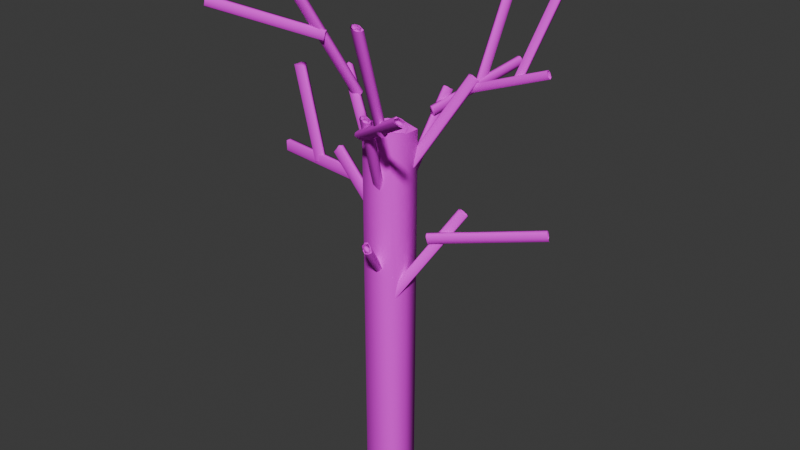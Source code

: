 # Source: Arvore4.blend  (saved by Blender 4.4.32; exported with 4.5.12 LTS)
import bpy
from mathutils import Matrix  # noqa: F401  (used for matrix-valued properties, if any)

bpy.ops.wm.read_factory_settings(use_empty=True)
scene = bpy.context.scene
scene.name = 'Scene'

# ---- collections
col_collection = bpy.data.collections.new('Collection'); scene.collection.children.link(col_collection)

# ---- images (referenced by path relative to the original .blend; pixels are not part of the script)
import os
ASSET_DIR = os.environ.get("B2B_ASSET_DIR", "")  # directory of the original .blend (textures are referenced by path, not embedded)
HERE = os.path.dirname(os.path.abspath(__file__))  # packed textures are extracted next to this script under _unpacked/

def load_image(name, relpath, width, height, colorspace="sRGB"):
    """Load a texture the original file referenced (path relative to the .blend, or extracted next to this script)."""
    p = next((c for c in (os.path.join(HERE, relpath), os.path.join(ASSET_DIR, relpath)) if relpath and os.path.exists(c)), "")
    if p:
        img = bpy.data.images.load(p, check_existing=True)
        img.name = name
    else:  # same state as the original file: an image datablock whose file is absent (Cycles renders it pink)
        img = bpy.data.images.new(name, width, height)
        img.source = "FILE"
        img.filepath = "//" + (relpath or name)
    img.colorspace_settings.name = colorspace
    return img
img_marromtronco = load_image('MarromTronco', 'MarromTronco.png', 1024, 1024, 'sRGB')

# ---- materials (node trees are filled in below, after node groups)
mat_troncoarvore = bpy.data.materials.new('TroncoArvore')
mat_troncoarvore.alpha_threshold = 0.0
mat_troncoarvore.roughness = 0.5
mat_troncoarvore.line_color = (0.0, 0.0, 0.0, 1.0)

# ---- material node trees
mat_troncoarvore.use_nodes = True; mat_troncoarvore.node_tree.nodes.clear()
_N = mat_troncoarvore.node_tree.nodes; _L = mat_troncoarvore.node_tree.links
n0 = _N.new('ShaderNodeOutputMaterial'); n0.name = 'Material Output'; n0.location = (300, 300)
n1 = _N.new('ShaderNodeBsdfPrincipled'); n1.name = 'Principled BSDF'; n1.location = (10, 300)
n1.inputs[2].default_value = 1.0
n1.inputs[3].default_value = 1.45
n2 = _N.new('ShaderNodeTexImage'); n2.name = 'Image Texture'; n2.location = (-398, 180)
n2.image = img_marromtronco
_L.new(n1.outputs[0], n0.inputs[0])
_L.new(n2.outputs[0], n1.inputs[0])
n0.is_active_output = True

# ---- world
world_world = bpy.data.worlds.new('World'); scene.world = world_world
world_world.use_nodes = True; world_world.node_tree.nodes.clear()
_N = world_world.node_tree.nodes; _L = world_world.node_tree.links
n0 = _N.new('ShaderNodeOutputWorld'); n0.name = 'World Output'; n0.location = (300, 300)
n1 = _N.new('ShaderNodeBackground'); n1.name = 'Background'; n1.location = (10, 300)
n1.inputs[0].default_value = (0.05088, 0.05088, 0.05088, 1.0)
_L.new(n1.outputs[0], n0.inputs[0])
n0.is_active_output = True
world_world.color = (0.05088, 0.05088, 0.05088)
world_world.sun_shadow_jitter_overblur = 0.0

# ---- meshes
me_cube = bpy.data.meshes.new('Cube')
me_cube.from_pydata([(1.118, 0.9756, 0.9837), (1.0, 1.0, -1.0), (0.9042, -0.9811, 1.015), (1.0, -1.0, -1.0), (-1.182, 0.8994, 0.9857), (-1.0, 1.0, -1.0), (-1.0, -1.0, -1.0), (0.0, 1.098, -1.0), (0.0, -1.098, 1.0), (0.0, -1.098, -1.0), (-0.1301, 1.146, 1.0), (-1.215, 0.0, -1.0), (1.13, -0.0324, 0.9868), (-1.357, -0.03548, 1.0), (1.109, -0.01183, -1.0), (0.0, 0.0, -1.0), (0.9571, 0.01256, 0.9274), (1.0, 1.0, -1.0), (1.0, -1.0, -1.0), (-1.0, 1.0, -1.0), (-1.0, -1.0, 1.0), (-1.0, -1.0, -1.0), (0.9887, 0.09422, 0.9858), (0.7234, -0.8416, 1.0), (-1.212, -0.01034, 1.002), (-0.8298, 0.8298, 1.0), (-0.1301, 0.9587, 1.0), (0.7234, 0.818, 1.0), (0.0, -0.9114, 1.0), (-0.8298, -0.8298, 1.0), (0.5505, -0.7989, 0.9296), (-1.148, -0.03773, 0.9296), (-1.003, 0.8725, 0.9296), (-0.1729, 0.9541, 0.9296), (0.6569, 0.8725, 0.9296), (-0.1729, -0.8687, 0.9296), (-0.1729, 0.0427, 0.9296), (-1.003, -0.7871, 0.9296)], [], [(15, 14, 3, 9), (11, 15, 9, 6), (4, 13, 24, 25), (8, 2, 23, 28), (5, 7, 15, 11), (7, 1, 14, 15), (10, 4, 25, 26), (9, 8, 20, 21), (11, 13, 4, 19), (14, 12, 2, 18), (7, 10, 0, 17), (19, 4, 10, 7), (18, 2, 8, 9), (17, 0, 12, 14), (21, 20, 13, 11), (20, 8, 28, 29), (27, 26, 33, 34), (26, 25, 32, 33), (22, 27, 34, 16), (24, 29, 37, 31), (2, 12, 22, 23), (13, 20, 29, 24), (0, 10, 26, 27), (12, 0, 27, 22), (16, 36, 35, 30), (34, 33, 36, 16), (33, 32, 31, 36), (36, 31, 37, 35), (29, 28, 35, 37), (23, 22, 16, 30), (28, 23, 30, 35), (25, 24, 31, 32)])
me_cube.polygons.foreach_set('use_smooth', [1, 1, 0, 0, 1, 1, 0, 1, 1, 1, 1, 1, 1, 1, 1, 1, 0, 0, 0, 1, 0, 1, 0, 0, 1, 1, 1, 1, 1, 0, 0, 0])
_uv = me_cube.uv_layers.new(name='UVMap')
_uv.uv.foreach_set('vector', [0.176, 0.1919, 0.1568, 1.701e-08, 0.3205, 0.01793, 0.352, 0.1743, 0.1952, 0.3838, 0.176, 0.1919, 0.352, 0.1743, 0.352, 0.3338, 0.6899, 0.3211, 0.5289, 0.3556, 0.5329, 0.3323, 0.6625, 0.2938, 0.352, 0.1606, 0.3678, 4.78e-08, 0.3952, 0.02733, 0.3821, 0.1606, 0.03153, 0.3658, -3.461e-09, 0.2095, 0.176, 0.1919, 0.1952, 0.3838, -3.461e-09, 0.2095, -2.708e-09, 0.04996, 0.1568, 1.701e-08, 0.176, 0.1919, 0.7058, 0.1606, 0.6899, 0.3211, 0.6625, 0.2938, 0.6756, 0.1606, 0.1605, 0.7037, 0.1605, 0.3838, 0.3219, 0.385, 0.3219, 0.7049, 0.9961, 0.839, 0.6741, 0.839, 0.6741, 0.6779, 0.9961, 0.6779, 0.513, 0.6793, 0.5144, 0.3569, 0.6741, 0.3556, 0.6741, 0.6769, 0.8345, 0.6779, 0.8345, 0.358, 0.996, 0.3568, 0.996, 0.6767, 0.6741, 0.6755, 0.6741, 0.3556, 0.8345, 0.358, 0.8345, 0.6779, 0.0, 0.7061, 0.0, 0.3862, 0.1605, 0.3838, 0.1605, 0.7037, 0.352, 0.6769, 0.352, 0.3556, 0.5144, 0.3569, 0.513, 0.6793, 0.9961, 1.0, 0.6741, 1.0, 0.6741, 0.839, 0.9961, 0.839, 0.3678, 0.3211, 0.352, 0.1606, 0.3821, 0.1606, 0.3953, 0.2938, 0.3355, 0.6789, 0.337, 0.5449, 0.3491, 0.5169, 0.3475, 0.6509, 0.337, 0.5449, 0.3355, 0.4118, 0.3475, 0.3838, 0.3491, 0.5169, 0.5479, 0.03426, 0.6625, 0.02733, 0.6694, 0.05596, 0.5347, 0.04007, 0.7201, 0.1364, 0.7582, 0.2741, 0.7288, 0.2673, 0.7058, 0.1466, 0.3678, 4.78e-08, 0.5275, 0.01162, 0.5479, 0.03426, 0.3952, 0.02733, 0.5289, 0.3556, 0.3678, 0.3211, 0.3953, 0.2938, 0.5329, 0.3323, 0.6899, 2.487e-08, 0.7058, 0.1606, 0.6756, 0.1606, 0.6625, 0.02733, 0.5275, 0.01162, 0.6899, 2.487e-08, 0.6625, 0.02733, 0.5479, 0.03426, 0.5347, 0.04007, 0.5357, 0.1892, 0.389, 0.1892, 0.4021, 0.05596, 0.6694, 0.05596, 0.6825, 0.1892, 0.5357, 0.1892, 0.5347, 0.04007, 0.6825, 0.1892, 0.6694, 0.3224, 0.5228, 0.3457, 0.5357, 0.1892, 0.5357, 0.1892, 0.5228, 0.3457, 0.4021, 0.3224, 0.389, 0.1892, 0.334, 0.4118, 0.3355, 0.5457, 0.3234, 0.5177, 0.3219, 0.3838, 0.3952, 0.02733, 0.5479, 0.03426, 0.5347, 0.04007, 0.4021, 0.05596, 0.3355, 0.5457, 0.334, 0.6789, 0.3219, 0.6509, 0.3234, 0.5177, 0.7582, 0.006871, 0.7201, 0.1364, 0.7058, 0.1466, 0.7288, -5.876e-09])
me_cube.materials.append(mat_troncoarvore)
me_cube.use_mirror_vertex_groups = False
me_cube.update()
me_cube_002 = bpy.data.meshes.new('Cube.002')
me_cube_002.from_pydata([(1.118, 0.9756, 0.9837), (1.0, 1.0, -1.0), (0.9042, -0.9811, 1.015), (1.0, -1.0, -1.0), (-1.182, 0.8994, 0.9857), (-1.0, 1.0, -1.0), (-1.0, -1.0, -1.0), (0.0, 1.098, -1.0), (0.0, -1.098, 1.0), (0.0, -1.098, -1.0), (-0.1301, 1.146, 1.0), (-1.215, 0.0, -1.0), (1.13, -0.0324, 0.9868), (-1.357, -0.03548, 1.0), (1.109, -0.01183, -1.0), (0.0, 0.0, -1.0), (0.9571, 0.01256, 0.9274), (1.0, 1.0, -1.0), (1.0, -1.0, -1.0), (-1.0, 1.0, -1.0), (-1.0, -1.0, 1.0), (-1.0, -1.0, -1.0), (0.9887, 0.09422, 0.9858), (0.7234, -0.8416, 1.0), (-1.212, -0.01034, 1.002), (-0.8298, 0.8298, 1.0), (-0.1301, 0.9587, 1.0), (0.7234, 0.818, 1.0), (0.0, -0.9114, 1.0), (-0.8298, -0.8298, 1.0), (0.5505, -0.7989, 0.9296), (-1.148, -0.03773, 0.9296), (-1.003, 0.8725, 0.9296), (-0.1729, 0.9541, 0.9296), (0.6569, 0.8725, 0.9296), (-0.1729, -0.8687, 0.9296), (-0.1729, 0.0427, 0.9296), (-1.003, -0.7871, 0.9296)], [], [(15, 14, 3, 9), (11, 15, 9, 6), (4, 13, 24, 25), (8, 2, 23, 28), (5, 7, 15, 11), (7, 1, 14, 15), (10, 4, 25, 26), (9, 8, 20, 21), (11, 13, 4, 19), (14, 12, 2, 18), (7, 10, 0, 17), (19, 4, 10, 7), (18, 2, 8, 9), (17, 0, 12, 14), (21, 20, 13, 11), (20, 8, 28, 29), (27, 26, 33, 34), (26, 25, 32, 33), (22, 27, 34, 16), (24, 29, 37, 31), (2, 12, 22, 23), (13, 20, 29, 24), (0, 10, 26, 27), (12, 0, 27, 22), (16, 36, 35, 30), (34, 33, 36, 16), (33, 32, 31, 36), (36, 31, 37, 35), (29, 28, 35, 37), (23, 22, 16, 30), (28, 23, 30, 35), (25, 24, 31, 32)])
me_cube_002.polygons.foreach_set('use_smooth', [1, 1, 0, 0, 1, 1, 0, 1, 1, 1, 1, 1, 1, 1, 1, 1, 0, 0, 0, 1, 0, 1, 0, 0, 1, 1, 1, 1, 1, 0, 0, 0])
_uv = me_cube_002.uv_layers.new(name='UVMap')
_uv.uv.foreach_set('vector', [0.176, 0.1919, 0.1568, 1.701e-08, 0.3205, 0.01793, 0.352, 0.1743, 0.1952, 0.3838, 0.176, 0.1919, 0.352, 0.1743, 0.352, 0.3338, 0.6899, 0.3211, 0.5289, 0.3556, 0.5329, 0.3323, 0.6625, 0.2938, 0.352, 0.1606, 0.3678, 4.78e-08, 0.3952, 0.02733, 0.3821, 0.1606, 0.03153, 0.3658, -3.461e-09, 0.2095, 0.176, 0.1919, 0.1952, 0.3838, -3.461e-09, 0.2095, -2.708e-09, 0.04996, 0.1568, 1.701e-08, 0.176, 0.1919, 0.7058, 0.1606, 0.6899, 0.3211, 0.6625, 0.2938, 0.6756, 0.1606, 0.1605, 0.7037, 0.1605, 0.3838, 0.3219, 0.385, 0.3219, 0.7049, 0.9961, 0.839, 0.6741, 0.839, 0.6741, 0.6779, 0.9961, 0.6779, 0.513, 0.6793, 0.5144, 0.3569, 0.6741, 0.3556, 0.6741, 0.6769, 0.8345, 0.6779, 0.8345, 0.358, 0.996, 0.3568, 0.996, 0.6767, 0.6741, 0.6755, 0.6741, 0.3556, 0.8345, 0.358, 0.8345, 0.6779, 0.0, 0.7061, 0.0, 0.3862, 0.1605, 0.3838, 0.1605, 0.7037, 0.352, 0.6769, 0.352, 0.3556, 0.5144, 0.3569, 0.513, 0.6793, 0.9961, 1.0, 0.6741, 1.0, 0.6741, 0.839, 0.9961, 0.839, 0.3678, 0.3211, 0.352, 0.1606, 0.3821, 0.1606, 0.3953, 0.2938, 0.3355, 0.6789, 0.337, 0.5449, 0.3491, 0.5169, 0.3475, 0.6509, 0.337, 0.5449, 0.3355, 0.4118, 0.3475, 0.3838, 0.3491, 0.5169, 0.5479, 0.03426, 0.6625, 0.02733, 0.6694, 0.05596, 0.5347, 0.04007, 0.7201, 0.1364, 0.7582, 0.2741, 0.7288, 0.2673, 0.7058, 0.1466, 0.3678, 4.78e-08, 0.5275, 0.01162, 0.5479, 0.03426, 0.3952, 0.02733, 0.5289, 0.3556, 0.3678, 0.3211, 0.3953, 0.2938, 0.5329, 0.3323, 0.6899, 2.487e-08, 0.7058, 0.1606, 0.6756, 0.1606, 0.6625, 0.02733, 0.5275, 0.01162, 0.6899, 2.487e-08, 0.6625, 0.02733, 0.5479, 0.03426, 0.5347, 0.04007, 0.5357, 0.1892, 0.389, 0.1892, 0.4021, 0.05596, 0.6694, 0.05596, 0.6825, 0.1892, 0.5357, 0.1892, 0.5347, 0.04007, 0.6825, 0.1892, 0.6694, 0.3224, 0.5228, 0.3457, 0.5357, 0.1892, 0.5357, 0.1892, 0.5228, 0.3457, 0.4021, 0.3224, 0.389, 0.1892, 0.334, 0.4118, 0.3355, 0.5457, 0.3234, 0.5177, 0.3219, 0.3838, 0.3952, 0.02733, 0.5479, 0.03426, 0.5347, 0.04007, 0.4021, 0.05596, 0.3355, 0.5457, 0.334, 0.6789, 0.3219, 0.6509, 0.3234, 0.5177, 0.7582, 0.006871, 0.7201, 0.1364, 0.7058, 0.1466, 0.7288, -5.876e-09])
me_cube_002.materials.append(mat_troncoarvore)
me_cube_002.use_mirror_vertex_groups = False
me_cube_002.update()
me_cube_003 = bpy.data.meshes.new('Cube.003')
me_cube_003.from_pydata([(1.118, 0.9756, 0.9837), (1.0, 1.0, -1.0), (0.9042, -0.9811, 1.015), (1.0, -1.0, -1.0), (-1.182, 0.8994, 0.9857), (-1.0, 1.0, -1.0), (-1.0, -1.0, -1.0), (0.0, 1.098, -1.0), (0.0, -1.098, 1.0), (0.0, -1.098, -1.0), (-0.1301, 1.146, 1.0), (-1.215, 0.0, -1.0), (1.13, -0.0324, 0.9868), (-1.357, -0.03548, 1.0), (1.109, -0.01183, -1.0), (0.0, 0.0, -1.0), (0.9571, 0.01256, 0.9274), (1.0, 1.0, -1.0), (1.0, -1.0, -1.0), (-1.0, 1.0, -1.0), (-1.0, -1.0, 1.0), (-1.0, -1.0, -1.0), (0.9887, 0.09422, 0.9858), (0.7234, -0.8416, 1.0), (-1.212, -0.01034, 1.002), (-0.8298, 0.8298, 1.0), (-0.1301, 0.9587, 1.0), (0.7234, 0.818, 1.0), (0.0, -0.9114, 1.0), (-0.8298, -0.8298, 1.0), (0.5505, -0.7989, 0.9296), (-1.148, -0.03773, 0.9296), (-1.003, 0.8725, 0.9296), (-0.1729, 0.9541, 0.9296), (0.6569, 0.8725, 0.9296), (-0.1729, -0.8687, 0.9296), (-0.1729, 0.0427, 0.9296), (-1.003, -0.7871, 0.9296)], [], [(15, 14, 3, 9), (11, 15, 9, 6), (4, 13, 24, 25), (8, 2, 23, 28), (5, 7, 15, 11), (7, 1, 14, 15), (10, 4, 25, 26), (9, 8, 20, 21), (11, 13, 4, 19), (14, 12, 2, 18), (7, 10, 0, 17), (19, 4, 10, 7), (18, 2, 8, 9), (17, 0, 12, 14), (21, 20, 13, 11), (20, 8, 28, 29), (27, 26, 33, 34), (26, 25, 32, 33), (22, 27, 34, 16), (24, 29, 37, 31), (2, 12, 22, 23), (13, 20, 29, 24), (0, 10, 26, 27), (12, 0, 27, 22), (16, 36, 35, 30), (34, 33, 36, 16), (33, 32, 31, 36), (36, 31, 37, 35), (29, 28, 35, 37), (23, 22, 16, 30), (28, 23, 30, 35), (25, 24, 31, 32)])
me_cube_003.polygons.foreach_set('use_smooth', [1, 1, 0, 0, 1, 1, 0, 1, 1, 1, 1, 1, 1, 1, 1, 1, 0, 0, 0, 1, 0, 1, 0, 0, 1, 1, 1, 1, 1, 0, 0, 0])
_uv = me_cube_003.uv_layers.new(name='UVMap')
_uv.uv.foreach_set('vector', [0.176, 0.1919, 0.1568, 1.701e-08, 0.3205, 0.01793, 0.352, 0.1743, 0.1952, 0.3838, 0.176, 0.1919, 0.352, 0.1743, 0.352, 0.3338, 0.6899, 0.3211, 0.5289, 0.3556, 0.5329, 0.3323, 0.6625, 0.2938, 0.352, 0.1606, 0.3678, 4.78e-08, 0.3952, 0.02733, 0.3821, 0.1606, 0.03153, 0.3658, -3.461e-09, 0.2095, 0.176, 0.1919, 0.1952, 0.3838, -3.461e-09, 0.2095, -2.708e-09, 0.04996, 0.1568, 1.701e-08, 0.176, 0.1919, 0.7058, 0.1606, 0.6899, 0.3211, 0.6625, 0.2938, 0.6756, 0.1606, 0.1605, 0.7037, 0.1605, 0.3838, 0.3219, 0.385, 0.3219, 0.7049, 0.9961, 0.839, 0.6741, 0.839, 0.6741, 0.6779, 0.9961, 0.6779, 0.513, 0.6793, 0.5144, 0.3569, 0.6741, 0.3556, 0.6741, 0.6769, 0.8345, 0.6779, 0.8345, 0.358, 0.996, 0.3568, 0.996, 0.6767, 0.6741, 0.6755, 0.6741, 0.3556, 0.8345, 0.358, 0.8345, 0.6779, 0.0, 0.7061, 0.0, 0.3862, 0.1605, 0.3838, 0.1605, 0.7037, 0.352, 0.6769, 0.352, 0.3556, 0.5144, 0.3569, 0.513, 0.6793, 0.9961, 1.0, 0.6741, 1.0, 0.6741, 0.839, 0.9961, 0.839, 0.3678, 0.3211, 0.352, 0.1606, 0.3821, 0.1606, 0.3953, 0.2938, 0.3355, 0.6789, 0.337, 0.5449, 0.3491, 0.5169, 0.3475, 0.6509, 0.337, 0.5449, 0.3355, 0.4118, 0.3475, 0.3838, 0.3491, 0.5169, 0.5479, 0.03426, 0.6625, 0.02733, 0.6694, 0.05596, 0.5347, 0.04007, 0.7201, 0.1364, 0.7582, 0.2741, 0.7288, 0.2673, 0.7058, 0.1466, 0.3678, 4.78e-08, 0.5275, 0.01162, 0.5479, 0.03426, 0.3952, 0.02733, 0.5289, 0.3556, 0.3678, 0.3211, 0.3953, 0.2938, 0.5329, 0.3323, 0.6899, 2.487e-08, 0.7058, 0.1606, 0.6756, 0.1606, 0.6625, 0.02733, 0.5275, 0.01162, 0.6899, 2.487e-08, 0.6625, 0.02733, 0.5479, 0.03426, 0.5347, 0.04007, 0.5357, 0.1892, 0.389, 0.1892, 0.4021, 0.05596, 0.6694, 0.05596, 0.6825, 0.1892, 0.5357, 0.1892, 0.5347, 0.04007, 0.6825, 0.1892, 0.6694, 0.3224, 0.5228, 0.3457, 0.5357, 0.1892, 0.5357, 0.1892, 0.5228, 0.3457, 0.4021, 0.3224, 0.389, 0.1892, 0.334, 0.4118, 0.3355, 0.5457, 0.3234, 0.5177, 0.3219, 0.3838, 0.3952, 0.02733, 0.5479, 0.03426, 0.5347, 0.04007, 0.4021, 0.05596, 0.3355, 0.5457, 0.334, 0.6789, 0.3219, 0.6509, 0.3234, 0.5177, 0.7582, 0.006871, 0.7201, 0.1364, 0.7058, 0.1466, 0.7288, -5.876e-09])
me_cube_003.materials.append(mat_troncoarvore)
me_cube_003.use_mirror_vertex_groups = False
me_cube_003.update()
me_cube_004 = bpy.data.meshes.new('Cube.004')
me_cube_004.from_pydata([(1.118, 0.9756, 0.9837), (1.0, 1.0, -1.0), (0.9042, -0.9811, 1.015), (1.0, -1.0, -1.0), (-1.182, 0.8994, 0.9857), (-1.0, 1.0, -1.0), (-1.0, -1.0, -1.0), (0.0, 1.098, -1.0), (0.0, -1.098, 1.0), (0.0, -1.098, -1.0), (-0.1301, 1.146, 1.0), (-1.215, 0.0, -1.0), (1.13, -0.0324, 0.9868), (-1.357, -0.03548, 1.0), (1.109, -0.01183, -1.0), (0.0, 0.0, -1.0), (0.9571, 0.01256, 0.9274), (1.0, 1.0, -1.0), (1.0, -1.0, -1.0), (-1.0, 1.0, -1.0), (-1.0, -1.0, 1.0), (-1.0, -1.0, -1.0), (0.9887, 0.09422, 0.9858), (0.7234, -0.8416, 1.0), (-1.212, -0.01034, 1.002), (-0.8298, 0.8298, 1.0), (-0.1301, 0.9587, 1.0), (0.7234, 0.818, 1.0), (0.0, -0.9114, 1.0), (-0.8298, -0.8298, 1.0), (0.5505, -0.7989, 0.9296), (-1.148, -0.03773, 0.9296), (-1.003, 0.8725, 0.9296), (-0.1729, 0.9541, 0.9296), (0.6569, 0.8725, 0.9296), (-0.1729, -0.8687, 0.9296), (-0.1729, 0.0427, 0.9296), (-1.003, -0.7871, 0.9296)], [], [(15, 14, 3, 9), (11, 15, 9, 6), (4, 13, 24, 25), (8, 2, 23, 28), (5, 7, 15, 11), (7, 1, 14, 15), (10, 4, 25, 26), (9, 8, 20, 21), (11, 13, 4, 19), (14, 12, 2, 18), (7, 10, 0, 17), (19, 4, 10, 7), (18, 2, 8, 9), (17, 0, 12, 14), (21, 20, 13, 11), (20, 8, 28, 29), (27, 26, 33, 34), (26, 25, 32, 33), (22, 27, 34, 16), (24, 29, 37, 31), (2, 12, 22, 23), (13, 20, 29, 24), (0, 10, 26, 27), (12, 0, 27, 22), (16, 36, 35, 30), (34, 33, 36, 16), (33, 32, 31, 36), (36, 31, 37, 35), (29, 28, 35, 37), (23, 22, 16, 30), (28, 23, 30, 35), (25, 24, 31, 32)])
me_cube_004.polygons.foreach_set('use_smooth', [1, 1, 0, 0, 1, 1, 0, 1, 1, 1, 1, 1, 1, 1, 1, 1, 0, 0, 0, 1, 0, 1, 0, 0, 1, 1, 1, 1, 1, 0, 0, 0])
_uv = me_cube_004.uv_layers.new(name='UVMap')
_uv.uv.foreach_set('vector', [0.176, 0.1919, 0.1568, 1.701e-08, 0.3205, 0.01793, 0.352, 0.1743, 0.1952, 0.3838, 0.176, 0.1919, 0.352, 0.1743, 0.352, 0.3338, 0.6899, 0.3211, 0.5289, 0.3556, 0.5329, 0.3323, 0.6625, 0.2938, 0.352, 0.1606, 0.3678, 4.78e-08, 0.3952, 0.02733, 0.3821, 0.1606, 0.03153, 0.3658, -3.461e-09, 0.2095, 0.176, 0.1919, 0.1952, 0.3838, -3.461e-09, 0.2095, -2.708e-09, 0.04996, 0.1568, 1.701e-08, 0.176, 0.1919, 0.7058, 0.1606, 0.6899, 0.3211, 0.6625, 0.2938, 0.6756, 0.1606, 0.1605, 0.7037, 0.1605, 0.3838, 0.3219, 0.385, 0.3219, 0.7049, 0.9961, 0.839, 0.6741, 0.839, 0.6741, 0.6779, 0.9961, 0.6779, 0.513, 0.6793, 0.5144, 0.3569, 0.6741, 0.3556, 0.6741, 0.6769, 0.8345, 0.6779, 0.8345, 0.358, 0.996, 0.3568, 0.996, 0.6767, 0.6741, 0.6755, 0.6741, 0.3556, 0.8345, 0.358, 0.8345, 0.6779, 0.0, 0.7061, 0.0, 0.3862, 0.1605, 0.3838, 0.1605, 0.7037, 0.352, 0.6769, 0.352, 0.3556, 0.5144, 0.3569, 0.513, 0.6793, 0.9961, 1.0, 0.6741, 1.0, 0.6741, 0.839, 0.9961, 0.839, 0.3678, 0.3211, 0.352, 0.1606, 0.3821, 0.1606, 0.3953, 0.2938, 0.3355, 0.6789, 0.337, 0.5449, 0.3491, 0.5169, 0.3475, 0.6509, 0.337, 0.5449, 0.3355, 0.4118, 0.3475, 0.3838, 0.3491, 0.5169, 0.5479, 0.03426, 0.6625, 0.02733, 0.6694, 0.05596, 0.5347, 0.04007, 0.7201, 0.1364, 0.7582, 0.2741, 0.7288, 0.2673, 0.7058, 0.1466, 0.3678, 4.78e-08, 0.5275, 0.01162, 0.5479, 0.03426, 0.3952, 0.02733, 0.5289, 0.3556, 0.3678, 0.3211, 0.3953, 0.2938, 0.5329, 0.3323, 0.6899, 2.487e-08, 0.7058, 0.1606, 0.6756, 0.1606, 0.6625, 0.02733, 0.5275, 0.01162, 0.6899, 2.487e-08, 0.6625, 0.02733, 0.5479, 0.03426, 0.5347, 0.04007, 0.5357, 0.1892, 0.389, 0.1892, 0.4021, 0.05596, 0.6694, 0.05596, 0.6825, 0.1892, 0.5357, 0.1892, 0.5347, 0.04007, 0.6825, 0.1892, 0.6694, 0.3224, 0.5228, 0.3457, 0.5357, 0.1892, 0.5357, 0.1892, 0.5228, 0.3457, 0.4021, 0.3224, 0.389, 0.1892, 0.334, 0.4118, 0.3355, 0.5457, 0.3234, 0.5177, 0.3219, 0.3838, 0.3952, 0.02733, 0.5479, 0.03426, 0.5347, 0.04007, 0.4021, 0.05596, 0.3355, 0.5457, 0.334, 0.6789, 0.3219, 0.6509, 0.3234, 0.5177, 0.7582, 0.006871, 0.7201, 0.1364, 0.7058, 0.1466, 0.7288, -5.876e-09])
me_cube_004.materials.append(mat_troncoarvore)
me_cube_004.use_mirror_vertex_groups = False
me_cube_004.update()
me_cube_015 = bpy.data.meshes.new('Cube.015')
me_cube_015.from_pydata([(1.118, 0.9756, 0.9837), (1.0, 1.0, -1.0), (0.9042, -0.9811, 1.015), (1.0, -1.0, -1.0), (-1.182, 0.8994, 0.9857), (-1.0, 1.0, -1.0), (-1.0, -1.0, -1.0), (0.0, 1.098, -1.0), (0.0, -1.098, 1.0), (0.0, -1.098, -1.0), (-0.1301, 1.146, 1.0), (-1.215, 0.0, -1.0), (1.13, -0.0324, 0.9868), (-1.357, -0.03548, 1.0), (1.109, -0.01183, -1.0), (0.0, 0.0, -1.0), (0.9571, 0.01256, 0.9274), (1.0, 1.0, -1.0), (1.0, -1.0, -1.0), (-1.0, 1.0, -1.0), (-1.0, -1.0, 1.0), (-1.0, -1.0, -1.0), (0.9887, 0.09422, 0.9858), (0.7234, -0.8416, 1.0), (-1.212, -0.01034, 1.002), (-0.8298, 0.8298, 1.0), (-0.1301, 0.9587, 1.0), (0.7234, 0.818, 1.0), (0.0, -0.9114, 1.0), (-0.8298, -0.8298, 1.0), (0.5505, -0.7989, 0.9296), (-1.148, -0.03773, 0.9296), (-1.003, 0.8725, 0.9296), (-0.1729, 0.9541, 0.9296), (0.6569, 0.8725, 0.9296), (-0.1729, -0.8687, 0.9296), (-0.1729, 0.0427, 0.9296), (-1.003, -0.7871, 0.9296)], [], [(15, 14, 3, 9), (11, 15, 9, 6), (4, 13, 24, 25), (8, 2, 23, 28), (5, 7, 15, 11), (7, 1, 14, 15), (10, 4, 25, 26), (9, 8, 20, 21), (11, 13, 4, 19), (14, 12, 2, 18), (7, 10, 0, 17), (19, 4, 10, 7), (18, 2, 8, 9), (17, 0, 12, 14), (21, 20, 13, 11), (20, 8, 28, 29), (27, 26, 33, 34), (26, 25, 32, 33), (22, 27, 34, 16), (24, 29, 37, 31), (2, 12, 22, 23), (13, 20, 29, 24), (0, 10, 26, 27), (12, 0, 27, 22), (16, 36, 35, 30), (34, 33, 36, 16), (33, 32, 31, 36), (36, 31, 37, 35), (29, 28, 35, 37), (23, 22, 16, 30), (28, 23, 30, 35), (25, 24, 31, 32)])
me_cube_015.polygons.foreach_set('use_smooth', [1, 1, 0, 0, 1, 1, 0, 1, 1, 1, 1, 1, 1, 1, 1, 1, 0, 0, 0, 1, 0, 1, 0, 0, 1, 1, 1, 1, 1, 0, 0, 0])
_uv = me_cube_015.uv_layers.new(name='UVMap')
_uv.uv.foreach_set('vector', [0.176, 0.1919, 0.1568, 1.701e-08, 0.3205, 0.01793, 0.352, 0.1743, 0.1952, 0.3838, 0.176, 0.1919, 0.352, 0.1743, 0.352, 0.3338, 0.6899, 0.3211, 0.5289, 0.3556, 0.5329, 0.3323, 0.6625, 0.2938, 0.352, 0.1606, 0.3678, 4.78e-08, 0.3952, 0.02733, 0.3821, 0.1606, 0.03153, 0.3658, -3.461e-09, 0.2095, 0.176, 0.1919, 0.1952, 0.3838, -3.461e-09, 0.2095, -2.708e-09, 0.04996, 0.1568, 1.701e-08, 0.176, 0.1919, 0.7058, 0.1606, 0.6899, 0.3211, 0.6625, 0.2938, 0.6756, 0.1606, 0.1605, 0.7037, 0.1605, 0.3838, 0.3219, 0.385, 0.3219, 0.7049, 0.9961, 0.839, 0.6741, 0.839, 0.6741, 0.6779, 0.9961, 0.6779, 0.513, 0.6793, 0.5144, 0.3569, 0.6741, 0.3556, 0.6741, 0.6769, 0.8345, 0.6779, 0.8345, 0.358, 0.996, 0.3568, 0.996, 0.6767, 0.6741, 0.6755, 0.6741, 0.3556, 0.8345, 0.358, 0.8345, 0.6779, 0.0, 0.7061, 0.0, 0.3862, 0.1605, 0.3838, 0.1605, 0.7037, 0.352, 0.6769, 0.352, 0.3556, 0.5144, 0.3569, 0.513, 0.6793, 0.9961, 1.0, 0.6741, 1.0, 0.6741, 0.839, 0.9961, 0.839, 0.3678, 0.3211, 0.352, 0.1606, 0.3821, 0.1606, 0.3953, 0.2938, 0.3355, 0.6789, 0.337, 0.5449, 0.3491, 0.5169, 0.3475, 0.6509, 0.337, 0.5449, 0.3355, 0.4118, 0.3475, 0.3838, 0.3491, 0.5169, 0.5479, 0.03426, 0.6625, 0.02733, 0.6694, 0.05596, 0.5347, 0.04007, 0.7201, 0.1364, 0.7582, 0.2741, 0.7288, 0.2673, 0.7058, 0.1466, 0.3678, 4.78e-08, 0.5275, 0.01162, 0.5479, 0.03426, 0.3952, 0.02733, 0.5289, 0.3556, 0.3678, 0.3211, 0.3953, 0.2938, 0.5329, 0.3323, 0.6899, 2.487e-08, 0.7058, 0.1606, 0.6756, 0.1606, 0.6625, 0.02733, 0.5275, 0.01162, 0.6899, 2.487e-08, 0.6625, 0.02733, 0.5479, 0.03426, 0.5347, 0.04007, 0.5357, 0.1892, 0.389, 0.1892, 0.4021, 0.05596, 0.6694, 0.05596, 0.6825, 0.1892, 0.5357, 0.1892, 0.5347, 0.04007, 0.6825, 0.1892, 0.6694, 0.3224, 0.5228, 0.3457, 0.5357, 0.1892, 0.5357, 0.1892, 0.5228, 0.3457, 0.4021, 0.3224, 0.389, 0.1892, 0.334, 0.4118, 0.3355, 0.5457, 0.3234, 0.5177, 0.3219, 0.3838, 0.3952, 0.02733, 0.5479, 0.03426, 0.5347, 0.04007, 0.4021, 0.05596, 0.3355, 0.5457, 0.334, 0.6789, 0.3219, 0.6509, 0.3234, 0.5177, 0.7582, 0.006871, 0.7201, 0.1364, 0.7058, 0.1466, 0.7288, -5.876e-09])
me_cube_015.materials.append(mat_troncoarvore)
me_cube_015.use_mirror_vertex_groups = False
me_cube_015.update()
me_cube_016 = bpy.data.meshes.new('Cube.016')
me_cube_016.from_pydata([(1.118, 0.9756, 0.9837), (1.0, 1.0, -1.0), (0.9042, -0.9811, 1.015), (1.0, -1.0, -1.0), (-1.182, 0.8994, 0.9857), (-1.0, 1.0, -1.0), (-1.0, -1.0, -1.0), (0.0, 1.098, -1.0), (0.0, -1.098, 1.0), (0.0, -1.098, -1.0), (-0.1301, 1.146, 1.0), (-1.215, 0.0, -1.0), (1.13, -0.0324, 0.9868), (-1.357, -0.03548, 1.0), (1.109, -0.01183, -1.0), (0.0, 0.0, -1.0), (0.9571, 0.01256, 0.9274), (1.0, 1.0, -1.0), (1.0, -1.0, -1.0), (-1.0, 1.0, -1.0), (-1.0, -1.0, 1.0), (-1.0, -1.0, -1.0), (0.9887, 0.09422, 0.9858), (0.7234, -0.8416, 1.0), (-1.212, -0.01034, 1.002), (-0.8298, 0.8298, 1.0), (-0.1301, 0.9587, 1.0), (0.7234, 0.818, 1.0), (0.0, -0.9114, 1.0), (-0.8298, -0.8298, 1.0), (0.5505, -0.7989, 0.9296), (-1.148, -0.03773, 0.9296), (-1.003, 0.8725, 0.9296), (-0.1729, 0.9541, 0.9296), (0.6569, 0.8725, 0.9296), (-0.1729, -0.8687, 0.9296), (-0.1729, 0.0427, 0.9296), (-1.003, -0.7871, 0.9296)], [], [(15, 14, 3, 9), (11, 15, 9, 6), (4, 13, 24, 25), (8, 2, 23, 28), (5, 7, 15, 11), (7, 1, 14, 15), (10, 4, 25, 26), (9, 8, 20, 21), (11, 13, 4, 19), (14, 12, 2, 18), (7, 10, 0, 17), (19, 4, 10, 7), (18, 2, 8, 9), (17, 0, 12, 14), (21, 20, 13, 11), (20, 8, 28, 29), (27, 26, 33, 34), (26, 25, 32, 33), (22, 27, 34, 16), (24, 29, 37, 31), (2, 12, 22, 23), (13, 20, 29, 24), (0, 10, 26, 27), (12, 0, 27, 22), (16, 36, 35, 30), (34, 33, 36, 16), (33, 32, 31, 36), (36, 31, 37, 35), (29, 28, 35, 37), (23, 22, 16, 30), (28, 23, 30, 35), (25, 24, 31, 32)])
me_cube_016.polygons.foreach_set('use_smooth', [1, 1, 0, 0, 1, 1, 0, 1, 1, 1, 1, 1, 1, 1, 1, 1, 0, 0, 0, 1, 0, 1, 0, 0, 1, 1, 1, 1, 1, 0, 0, 0])
_uv = me_cube_016.uv_layers.new(name='UVMap')
_uv.uv.foreach_set('vector', [0.176, 0.1919, 0.1568, 1.701e-08, 0.3205, 0.01793, 0.352, 0.1743, 0.1952, 0.3838, 0.176, 0.1919, 0.352, 0.1743, 0.352, 0.3338, 0.6899, 0.3211, 0.5289, 0.3556, 0.5329, 0.3323, 0.6625, 0.2938, 0.352, 0.1606, 0.3678, 4.78e-08, 0.3952, 0.02733, 0.3821, 0.1606, 0.03153, 0.3658, -3.461e-09, 0.2095, 0.176, 0.1919, 0.1952, 0.3838, -3.461e-09, 0.2095, -2.708e-09, 0.04996, 0.1568, 1.701e-08, 0.176, 0.1919, 0.7058, 0.1606, 0.6899, 0.3211, 0.6625, 0.2938, 0.6756, 0.1606, 0.1605, 0.7037, 0.1605, 0.3838, 0.3219, 0.385, 0.3219, 0.7049, 0.9961, 0.839, 0.6741, 0.839, 0.6741, 0.6779, 0.9961, 0.6779, 0.513, 0.6793, 0.5144, 0.3569, 0.6741, 0.3556, 0.6741, 0.6769, 0.8345, 0.6779, 0.8345, 0.358, 0.996, 0.3568, 0.996, 0.6767, 0.6741, 0.6755, 0.6741, 0.3556, 0.8345, 0.358, 0.8345, 0.6779, 0.0, 0.7061, 0.0, 0.3862, 0.1605, 0.3838, 0.1605, 0.7037, 0.352, 0.6769, 0.352, 0.3556, 0.5144, 0.3569, 0.513, 0.6793, 0.9961, 1.0, 0.6741, 1.0, 0.6741, 0.839, 0.9961, 0.839, 0.3678, 0.3211, 0.352, 0.1606, 0.3821, 0.1606, 0.3953, 0.2938, 0.3355, 0.6789, 0.337, 0.5449, 0.3491, 0.5169, 0.3475, 0.6509, 0.337, 0.5449, 0.3355, 0.4118, 0.3475, 0.3838, 0.3491, 0.5169, 0.5479, 0.03426, 0.6625, 0.02733, 0.6694, 0.05596, 0.5347, 0.04007, 0.7201, 0.1364, 0.7582, 0.2741, 0.7288, 0.2673, 0.7058, 0.1466, 0.3678, 4.78e-08, 0.5275, 0.01162, 0.5479, 0.03426, 0.3952, 0.02733, 0.5289, 0.3556, 0.3678, 0.3211, 0.3953, 0.2938, 0.5329, 0.3323, 0.6899, 2.487e-08, 0.7058, 0.1606, 0.6756, 0.1606, 0.6625, 0.02733, 0.5275, 0.01162, 0.6899, 2.487e-08, 0.6625, 0.02733, 0.5479, 0.03426, 0.5347, 0.04007, 0.5357, 0.1892, 0.389, 0.1892, 0.4021, 0.05596, 0.6694, 0.05596, 0.6825, 0.1892, 0.5357, 0.1892, 0.5347, 0.04007, 0.6825, 0.1892, 0.6694, 0.3224, 0.5228, 0.3457, 0.5357, 0.1892, 0.5357, 0.1892, 0.5228, 0.3457, 0.4021, 0.3224, 0.389, 0.1892, 0.334, 0.4118, 0.3355, 0.5457, 0.3234, 0.5177, 0.3219, 0.3838, 0.3952, 0.02733, 0.5479, 0.03426, 0.5347, 0.04007, 0.4021, 0.05596, 0.3355, 0.5457, 0.334, 0.6789, 0.3219, 0.6509, 0.3234, 0.5177, 0.7582, 0.006871, 0.7201, 0.1364, 0.7058, 0.1466, 0.7288, -5.876e-09])
me_cube_016.materials.append(mat_troncoarvore)
me_cube_016.use_mirror_vertex_groups = False
me_cube_016.update()
me_cube_017 = bpy.data.meshes.new('Cube.017')
me_cube_017.from_pydata([(1.118, 0.9756, 0.9837), (1.0, 1.0, -1.0), (0.9042, -0.9811, 1.015), (1.0, -1.0, -1.0), (-1.182, 0.8994, 0.9857), (-1.0, 1.0, -1.0), (-1.0, -1.0, -1.0), (0.0, 1.098, -1.0), (0.0, -1.098, 1.0), (0.0, -1.098, -1.0), (-0.1301, 1.146, 1.0), (-1.215, 0.0, -1.0), (1.13, -0.0324, 0.9868), (-1.357, -0.03548, 1.0), (1.109, -0.01183, -1.0), (0.0, 0.0, -1.0), (0.9571, 0.01256, 0.9274), (1.0, 1.0, -1.0), (1.0, -1.0, -1.0), (-1.0, 1.0, -1.0), (-1.0, -1.0, 1.0), (-1.0, -1.0, -1.0), (0.9887, 0.09422, 0.9858), (0.7234, -0.8416, 1.0), (-1.212, -0.01034, 1.002), (-0.8298, 0.8298, 1.0), (-0.1301, 0.9587, 1.0), (0.7234, 0.818, 1.0), (0.0, -0.9114, 1.0), (-0.8298, -0.8298, 1.0), (0.5505, -0.7989, 0.9296), (-1.148, -0.03773, 0.9296), (-1.003, 0.8725, 0.9296), (-0.1729, 0.9541, 0.9296), (0.6569, 0.8725, 0.9296), (-0.1729, -0.8687, 0.9296), (-0.1729, 0.0427, 0.9296), (-1.003, -0.7871, 0.9296)], [], [(15, 14, 3, 9), (11, 15, 9, 6), (4, 13, 24, 25), (8, 2, 23, 28), (5, 7, 15, 11), (7, 1, 14, 15), (10, 4, 25, 26), (9, 8, 20, 21), (11, 13, 4, 19), (14, 12, 2, 18), (7, 10, 0, 17), (19, 4, 10, 7), (18, 2, 8, 9), (17, 0, 12, 14), (21, 20, 13, 11), (20, 8, 28, 29), (27, 26, 33, 34), (26, 25, 32, 33), (22, 27, 34, 16), (24, 29, 37, 31), (2, 12, 22, 23), (13, 20, 29, 24), (0, 10, 26, 27), (12, 0, 27, 22), (16, 36, 35, 30), (34, 33, 36, 16), (33, 32, 31, 36), (36, 31, 37, 35), (29, 28, 35, 37), (23, 22, 16, 30), (28, 23, 30, 35), (25, 24, 31, 32)])
me_cube_017.polygons.foreach_set('use_smooth', [1, 1, 0, 0, 1, 1, 0, 1, 1, 1, 1, 1, 1, 1, 1, 1, 0, 0, 0, 1, 0, 1, 0, 0, 1, 1, 1, 1, 1, 0, 0, 0])
_uv = me_cube_017.uv_layers.new(name='UVMap')
_uv.uv.foreach_set('vector', [0.176, 0.1919, 0.1568, 1.701e-08, 0.3205, 0.01793, 0.352, 0.1743, 0.1952, 0.3838, 0.176, 0.1919, 0.352, 0.1743, 0.352, 0.3338, 0.6899, 0.3211, 0.5289, 0.3556, 0.5329, 0.3323, 0.6625, 0.2938, 0.352, 0.1606, 0.3678, 4.78e-08, 0.3952, 0.02733, 0.3821, 0.1606, 0.03153, 0.3658, -3.461e-09, 0.2095, 0.176, 0.1919, 0.1952, 0.3838, -3.461e-09, 0.2095, -2.708e-09, 0.04996, 0.1568, 1.701e-08, 0.176, 0.1919, 0.7058, 0.1606, 0.6899, 0.3211, 0.6625, 0.2938, 0.6756, 0.1606, 0.1605, 0.7037, 0.1605, 0.3838, 0.3219, 0.385, 0.3219, 0.7049, 0.9961, 0.839, 0.6741, 0.839, 0.6741, 0.6779, 0.9961, 0.6779, 0.513, 0.6793, 0.5144, 0.3569, 0.6741, 0.3556, 0.6741, 0.6769, 0.8345, 0.6779, 0.8345, 0.358, 0.996, 0.3568, 0.996, 0.6767, 0.6741, 0.6755, 0.6741, 0.3556, 0.8345, 0.358, 0.8345, 0.6779, 0.0, 0.7061, 0.0, 0.3862, 0.1605, 0.3838, 0.1605, 0.7037, 0.352, 0.6769, 0.352, 0.3556, 0.5144, 0.3569, 0.513, 0.6793, 0.9961, 1.0, 0.6741, 1.0, 0.6741, 0.839, 0.9961, 0.839, 0.3678, 0.3211, 0.352, 0.1606, 0.3821, 0.1606, 0.3953, 0.2938, 0.3355, 0.6789, 0.337, 0.5449, 0.3491, 0.5169, 0.3475, 0.6509, 0.337, 0.5449, 0.3355, 0.4118, 0.3475, 0.3838, 0.3491, 0.5169, 0.5479, 0.03426, 0.6625, 0.02733, 0.6694, 0.05596, 0.5347, 0.04007, 0.7201, 0.1364, 0.7582, 0.2741, 0.7288, 0.2673, 0.7058, 0.1466, 0.3678, 4.78e-08, 0.5275, 0.01162, 0.5479, 0.03426, 0.3952, 0.02733, 0.5289, 0.3556, 0.3678, 0.3211, 0.3953, 0.2938, 0.5329, 0.3323, 0.6899, 2.487e-08, 0.7058, 0.1606, 0.6756, 0.1606, 0.6625, 0.02733, 0.5275, 0.01162, 0.6899, 2.487e-08, 0.6625, 0.02733, 0.5479, 0.03426, 0.5347, 0.04007, 0.5357, 0.1892, 0.389, 0.1892, 0.4021, 0.05596, 0.6694, 0.05596, 0.6825, 0.1892, 0.5357, 0.1892, 0.5347, 0.04007, 0.6825, 0.1892, 0.6694, 0.3224, 0.5228, 0.3457, 0.5357, 0.1892, 0.5357, 0.1892, 0.5228, 0.3457, 0.4021, 0.3224, 0.389, 0.1892, 0.334, 0.4118, 0.3355, 0.5457, 0.3234, 0.5177, 0.3219, 0.3838, 0.3952, 0.02733, 0.5479, 0.03426, 0.5347, 0.04007, 0.4021, 0.05596, 0.3355, 0.5457, 0.334, 0.6789, 0.3219, 0.6509, 0.3234, 0.5177, 0.7582, 0.006871, 0.7201, 0.1364, 0.7058, 0.1466, 0.7288, -5.876e-09])
me_cube_017.materials.append(mat_troncoarvore)
me_cube_017.use_mirror_vertex_groups = False
me_cube_017.update()
me_cube_018 = bpy.data.meshes.new('Cube.018')
me_cube_018.from_pydata([(1.118, 0.9756, 0.9837), (1.0, 1.0, -1.0), (0.9042, -0.9811, 1.015), (1.0, -1.0, -1.0), (-1.182, 0.8994, 0.9857), (-1.0, 1.0, -1.0), (-1.0, -1.0, -1.0), (0.0, 1.098, -1.0), (0.0, -1.098, 1.0), (0.0, -1.098, -1.0), (-0.1301, 1.146, 1.0), (-1.215, 0.0, -1.0), (1.13, -0.0324, 0.9868), (-1.357, -0.03548, 1.0), (1.109, -0.01183, -1.0), (0.0, 0.0, -1.0), (0.9571, 0.01256, 0.9274), (1.0, 1.0, -1.0), (1.0, -1.0, -1.0), (-1.0, 1.0, -1.0), (-1.0, -1.0, 1.0), (-1.0, -1.0, -1.0), (0.9887, 0.09422, 0.9858), (0.7234, -0.8416, 1.0), (-1.212, -0.01034, 1.002), (-0.8298, 0.8298, 1.0), (-0.1301, 0.9587, 1.0), (0.7234, 0.818, 1.0), (0.0, -0.9114, 1.0), (-0.8298, -0.8298, 1.0), (0.5505, -0.7989, 0.9296), (-1.148, -0.03773, 0.9296), (-1.003, 0.8725, 0.9296), (-0.1729, 0.9541, 0.9296), (0.6569, 0.8725, 0.9296), (-0.1729, -0.8687, 0.9296), (-0.1729, 0.0427, 0.9296), (-1.003, -0.7871, 0.9296)], [], [(15, 14, 3, 9), (11, 15, 9, 6), (4, 13, 24, 25), (8, 2, 23, 28), (5, 7, 15, 11), (7, 1, 14, 15), (10, 4, 25, 26), (9, 8, 20, 21), (11, 13, 4, 19), (14, 12, 2, 18), (7, 10, 0, 17), (19, 4, 10, 7), (18, 2, 8, 9), (17, 0, 12, 14), (21, 20, 13, 11), (20, 8, 28, 29), (27, 26, 33, 34), (26, 25, 32, 33), (22, 27, 34, 16), (24, 29, 37, 31), (2, 12, 22, 23), (13, 20, 29, 24), (0, 10, 26, 27), (12, 0, 27, 22), (16, 36, 35, 30), (34, 33, 36, 16), (33, 32, 31, 36), (36, 31, 37, 35), (29, 28, 35, 37), (23, 22, 16, 30), (28, 23, 30, 35), (25, 24, 31, 32)])
me_cube_018.polygons.foreach_set('use_smooth', [1, 1, 0, 0, 1, 1, 0, 1, 1, 1, 1, 1, 1, 1, 1, 1, 0, 0, 0, 1, 0, 1, 0, 0, 1, 1, 1, 1, 1, 0, 0, 0])
_uv = me_cube_018.uv_layers.new(name='UVMap')
_uv.uv.foreach_set('vector', [0.176, 0.1919, 0.1568, 1.701e-08, 0.3205, 0.01793, 0.352, 0.1743, 0.1952, 0.3838, 0.176, 0.1919, 0.352, 0.1743, 0.352, 0.3338, 0.6899, 0.3211, 0.5289, 0.3556, 0.5329, 0.3323, 0.6625, 0.2938, 0.352, 0.1606, 0.3678, 4.78e-08, 0.3952, 0.02733, 0.3821, 0.1606, 0.03153, 0.3658, -3.461e-09, 0.2095, 0.176, 0.1919, 0.1952, 0.3838, -3.461e-09, 0.2095, -2.708e-09, 0.04996, 0.1568, 1.701e-08, 0.176, 0.1919, 0.7058, 0.1606, 0.6899, 0.3211, 0.6625, 0.2938, 0.6756, 0.1606, 0.1605, 0.7037, 0.1605, 0.3838, 0.3219, 0.385, 0.3219, 0.7049, 0.9961, 0.839, 0.6741, 0.839, 0.6741, 0.6779, 0.9961, 0.6779, 0.513, 0.6793, 0.5144, 0.3569, 0.6741, 0.3556, 0.6741, 0.6769, 0.8345, 0.6779, 0.8345, 0.358, 0.996, 0.3568, 0.996, 0.6767, 0.6741, 0.6755, 0.6741, 0.3556, 0.8345, 0.358, 0.8345, 0.6779, 0.0, 0.7061, 0.0, 0.3862, 0.1605, 0.3838, 0.1605, 0.7037, 0.352, 0.6769, 0.352, 0.3556, 0.5144, 0.3569, 0.513, 0.6793, 0.9961, 1.0, 0.6741, 1.0, 0.6741, 0.839, 0.9961, 0.839, 0.3678, 0.3211, 0.352, 0.1606, 0.3821, 0.1606, 0.3953, 0.2938, 0.3355, 0.6789, 0.337, 0.5449, 0.3491, 0.5169, 0.3475, 0.6509, 0.337, 0.5449, 0.3355, 0.4118, 0.3475, 0.3838, 0.3491, 0.5169, 0.5479, 0.03426, 0.6625, 0.02733, 0.6694, 0.05596, 0.5347, 0.04007, 0.7201, 0.1364, 0.7582, 0.2741, 0.7288, 0.2673, 0.7058, 0.1466, 0.3678, 4.78e-08, 0.5275, 0.01162, 0.5479, 0.03426, 0.3952, 0.02733, 0.5289, 0.3556, 0.3678, 0.3211, 0.3953, 0.2938, 0.5329, 0.3323, 0.6899, 2.487e-08, 0.7058, 0.1606, 0.6756, 0.1606, 0.6625, 0.02733, 0.5275, 0.01162, 0.6899, 2.487e-08, 0.6625, 0.02733, 0.5479, 0.03426, 0.5347, 0.04007, 0.5357, 0.1892, 0.389, 0.1892, 0.4021, 0.05596, 0.6694, 0.05596, 0.6825, 0.1892, 0.5357, 0.1892, 0.5347, 0.04007, 0.6825, 0.1892, 0.6694, 0.3224, 0.5228, 0.3457, 0.5357, 0.1892, 0.5357, 0.1892, 0.5228, 0.3457, 0.4021, 0.3224, 0.389, 0.1892, 0.334, 0.4118, 0.3355, 0.5457, 0.3234, 0.5177, 0.3219, 0.3838, 0.3952, 0.02733, 0.5479, 0.03426, 0.5347, 0.04007, 0.4021, 0.05596, 0.3355, 0.5457, 0.334, 0.6789, 0.3219, 0.6509, 0.3234, 0.5177, 0.7582, 0.006871, 0.7201, 0.1364, 0.7058, 0.1466, 0.7288, -5.876e-09])
me_cube_018.materials.append(mat_troncoarvore)
me_cube_018.use_mirror_vertex_groups = False
me_cube_018.update()
me_cube_019 = bpy.data.meshes.new('Cube.019')
me_cube_019.from_pydata([(1.118, 0.9756, 0.9837), (1.0, 1.0, -1.0), (0.9042, -0.9811, 1.015), (1.0, -1.0, -1.0), (-1.182, 0.8994, 0.9857), (-1.0, 1.0, -1.0), (-1.0, -1.0, -1.0), (0.0, 1.098, -1.0), (0.0, -1.098, 1.0), (0.0, -1.098, -1.0), (-0.1301, 1.146, 1.0), (-1.215, 0.0, -1.0), (1.13, -0.0324, 0.9868), (-1.357, -0.03548, 1.0), (1.109, -0.01183, -1.0), (0.0, 0.0, -1.0), (0.9571, 0.01256, 0.9274), (1.0, 1.0, -1.0), (1.0, -1.0, -1.0), (-1.0, 1.0, -1.0), (-1.0, -1.0, 1.0), (-1.0, -1.0, -1.0), (0.9887, 0.09422, 0.9858), (0.7234, -0.8416, 1.0), (-1.212, -0.01034, 1.002), (-0.8298, 0.8298, 1.0), (-0.1301, 0.9587, 1.0), (0.7234, 0.818, 1.0), (0.0, -0.9114, 1.0), (-0.8298, -0.8298, 1.0), (0.5505, -0.7989, 0.9296), (-1.148, -0.03773, 0.9296), (-1.003, 0.8725, 0.9296), (-0.1729, 0.9541, 0.9296), (0.6569, 0.8725, 0.9296), (-0.1729, -0.8687, 0.9296), (-0.1729, 0.0427, 0.9296), (-1.003, -0.7871, 0.9296)], [], [(15, 14, 3, 9), (11, 15, 9, 6), (4, 13, 24, 25), (8, 2, 23, 28), (5, 7, 15, 11), (7, 1, 14, 15), (10, 4, 25, 26), (9, 8, 20, 21), (11, 13, 4, 19), (14, 12, 2, 18), (7, 10, 0, 17), (19, 4, 10, 7), (18, 2, 8, 9), (17, 0, 12, 14), (21, 20, 13, 11), (20, 8, 28, 29), (27, 26, 33, 34), (26, 25, 32, 33), (22, 27, 34, 16), (24, 29, 37, 31), (2, 12, 22, 23), (13, 20, 29, 24), (0, 10, 26, 27), (12, 0, 27, 22), (16, 36, 35, 30), (34, 33, 36, 16), (33, 32, 31, 36), (36, 31, 37, 35), (29, 28, 35, 37), (23, 22, 16, 30), (28, 23, 30, 35), (25, 24, 31, 32)])
me_cube_019.polygons.foreach_set('use_smooth', [1, 1, 0, 0, 1, 1, 0, 1, 1, 1, 1, 1, 1, 1, 1, 1, 0, 0, 0, 1, 0, 1, 0, 0, 1, 1, 1, 1, 1, 0, 0, 0])
_uv = me_cube_019.uv_layers.new(name='UVMap')
_uv.uv.foreach_set('vector', [0.176, 0.1919, 0.1568, 1.701e-08, 0.3205, 0.01793, 0.352, 0.1743, 0.1952, 0.3838, 0.176, 0.1919, 0.352, 0.1743, 0.352, 0.3338, 0.6899, 0.3211, 0.5289, 0.3556, 0.5329, 0.3323, 0.6625, 0.2938, 0.352, 0.1606, 0.3678, 4.78e-08, 0.3952, 0.02733, 0.3821, 0.1606, 0.03153, 0.3658, -3.461e-09, 0.2095, 0.176, 0.1919, 0.1952, 0.3838, -3.461e-09, 0.2095, -2.708e-09, 0.04996, 0.1568, 1.701e-08, 0.176, 0.1919, 0.7058, 0.1606, 0.6899, 0.3211, 0.6625, 0.2938, 0.6756, 0.1606, 0.1605, 0.7037, 0.1605, 0.3838, 0.3219, 0.385, 0.3219, 0.7049, 0.9961, 0.839, 0.6741, 0.839, 0.6741, 0.6779, 0.9961, 0.6779, 0.513, 0.6793, 0.5144, 0.3569, 0.6741, 0.3556, 0.6741, 0.6769, 0.8345, 0.6779, 0.8345, 0.358, 0.996, 0.3568, 0.996, 0.6767, 0.6741, 0.6755, 0.6741, 0.3556, 0.8345, 0.358, 0.8345, 0.6779, 0.0, 0.7061, 0.0, 0.3862, 0.1605, 0.3838, 0.1605, 0.7037, 0.352, 0.6769, 0.352, 0.3556, 0.5144, 0.3569, 0.513, 0.6793, 0.9961, 1.0, 0.6741, 1.0, 0.6741, 0.839, 0.9961, 0.839, 0.3678, 0.3211, 0.352, 0.1606, 0.3821, 0.1606, 0.3953, 0.2938, 0.3355, 0.6789, 0.337, 0.5449, 0.3491, 0.5169, 0.3475, 0.6509, 0.337, 0.5449, 0.3355, 0.4118, 0.3475, 0.3838, 0.3491, 0.5169, 0.5479, 0.03426, 0.6625, 0.02733, 0.6694, 0.05596, 0.5347, 0.04007, 0.7201, 0.1364, 0.7582, 0.2741, 0.7288, 0.2673, 0.7058, 0.1466, 0.3678, 4.78e-08, 0.5275, 0.01162, 0.5479, 0.03426, 0.3952, 0.02733, 0.5289, 0.3556, 0.3678, 0.3211, 0.3953, 0.2938, 0.5329, 0.3323, 0.6899, 2.487e-08, 0.7058, 0.1606, 0.6756, 0.1606, 0.6625, 0.02733, 0.5275, 0.01162, 0.6899, 2.487e-08, 0.6625, 0.02733, 0.5479, 0.03426, 0.5347, 0.04007, 0.5357, 0.1892, 0.389, 0.1892, 0.4021, 0.05596, 0.6694, 0.05596, 0.6825, 0.1892, 0.5357, 0.1892, 0.5347, 0.04007, 0.6825, 0.1892, 0.6694, 0.3224, 0.5228, 0.3457, 0.5357, 0.1892, 0.5357, 0.1892, 0.5228, 0.3457, 0.4021, 0.3224, 0.389, 0.1892, 0.334, 0.4118, 0.3355, 0.5457, 0.3234, 0.5177, 0.3219, 0.3838, 0.3952, 0.02733, 0.5479, 0.03426, 0.5347, 0.04007, 0.4021, 0.05596, 0.3355, 0.5457, 0.334, 0.6789, 0.3219, 0.6509, 0.3234, 0.5177, 0.7582, 0.006871, 0.7201, 0.1364, 0.7058, 0.1466, 0.7288, -5.876e-09])
me_cube_019.materials.append(mat_troncoarvore)
me_cube_019.use_mirror_vertex_groups = False
me_cube_019.update()
me_cube_020 = bpy.data.meshes.new('Cube.020')
me_cube_020.from_pydata([(1.118, 0.9756, 0.9837), (1.0, 1.0, -1.0), (0.9042, -0.9811, 1.015), (1.0, -1.0, -1.0), (-1.182, 0.8994, 0.9857), (-1.0, 1.0, -1.0), (-1.0, -1.0, -1.0), (0.0, 1.098, -1.0), (0.0, -1.098, 1.0), (0.0, -1.098, -1.0), (-0.1301, 1.146, 1.0), (-1.215, 0.0, -1.0), (1.13, -0.0324, 0.9868), (-1.357, -0.03548, 1.0), (1.109, -0.01183, -1.0), (0.0, 0.0, -1.0), (0.9571, 0.01256, 0.9274), (1.0, 1.0, -1.0), (1.0, -1.0, -1.0), (-1.0, 1.0, -1.0), (-1.0, -1.0, 1.0), (-1.0, -1.0, -1.0), (0.9887, 0.09422, 0.9858), (0.7234, -0.8416, 1.0), (-1.212, -0.01034, 1.002), (-0.8298, 0.8298, 1.0), (-0.1301, 0.9587, 1.0), (0.7234, 0.818, 1.0), (0.0, -0.9114, 1.0), (-0.8298, -0.8298, 1.0), (0.5505, -0.7989, 0.9296), (-1.148, -0.03773, 0.9296), (-1.003, 0.8725, 0.9296), (-0.1729, 0.9541, 0.9296), (0.6569, 0.8725, 0.9296), (-0.1729, -0.8687, 0.9296), (-0.1729, 0.0427, 0.9296), (-1.003, -0.7871, 0.9296)], [], [(15, 14, 3, 9), (11, 15, 9, 6), (4, 13, 24, 25), (8, 2, 23, 28), (5, 7, 15, 11), (7, 1, 14, 15), (10, 4, 25, 26), (9, 8, 20, 21), (11, 13, 4, 19), (14, 12, 2, 18), (7, 10, 0, 17), (19, 4, 10, 7), (18, 2, 8, 9), (17, 0, 12, 14), (21, 20, 13, 11), (20, 8, 28, 29), (27, 26, 33, 34), (26, 25, 32, 33), (22, 27, 34, 16), (24, 29, 37, 31), (2, 12, 22, 23), (13, 20, 29, 24), (0, 10, 26, 27), (12, 0, 27, 22), (16, 36, 35, 30), (34, 33, 36, 16), (33, 32, 31, 36), (36, 31, 37, 35), (29, 28, 35, 37), (23, 22, 16, 30), (28, 23, 30, 35), (25, 24, 31, 32)])
me_cube_020.polygons.foreach_set('use_smooth', [1, 1, 0, 0, 1, 1, 0, 1, 1, 1, 1, 1, 1, 1, 1, 1, 0, 0, 0, 1, 0, 1, 0, 0, 1, 1, 1, 1, 1, 0, 0, 0])
_uv = me_cube_020.uv_layers.new(name='UVMap')
_uv.uv.foreach_set('vector', [0.176, 0.1919, 0.1568, 1.701e-08, 0.3205, 0.01793, 0.352, 0.1743, 0.1952, 0.3838, 0.176, 0.1919, 0.352, 0.1743, 0.352, 0.3338, 0.6899, 0.3211, 0.5289, 0.3556, 0.5329, 0.3323, 0.6625, 0.2938, 0.352, 0.1606, 0.3678, 4.78e-08, 0.3952, 0.02733, 0.3821, 0.1606, 0.03153, 0.3658, -3.461e-09, 0.2095, 0.176, 0.1919, 0.1952, 0.3838, -3.461e-09, 0.2095, -2.708e-09, 0.04996, 0.1568, 1.701e-08, 0.176, 0.1919, 0.7058, 0.1606, 0.6899, 0.3211, 0.6625, 0.2938, 0.6756, 0.1606, 0.1605, 0.7037, 0.1605, 0.3838, 0.3219, 0.385, 0.3219, 0.7049, 0.9961, 0.839, 0.6741, 0.839, 0.6741, 0.6779, 0.9961, 0.6779, 0.513, 0.6793, 0.5144, 0.3569, 0.6741, 0.3556, 0.6741, 0.6769, 0.8345, 0.6779, 0.8345, 0.358, 0.996, 0.3568, 0.996, 0.6767, 0.6741, 0.6755, 0.6741, 0.3556, 0.8345, 0.358, 0.8345, 0.6779, 0.0, 0.7061, 0.0, 0.3862, 0.1605, 0.3838, 0.1605, 0.7037, 0.352, 0.6769, 0.352, 0.3556, 0.5144, 0.3569, 0.513, 0.6793, 0.9961, 1.0, 0.6741, 1.0, 0.6741, 0.839, 0.9961, 0.839, 0.3678, 0.3211, 0.352, 0.1606, 0.3821, 0.1606, 0.3953, 0.2938, 0.3355, 0.6789, 0.337, 0.5449, 0.3491, 0.5169, 0.3475, 0.6509, 0.337, 0.5449, 0.3355, 0.4118, 0.3475, 0.3838, 0.3491, 0.5169, 0.5479, 0.03426, 0.6625, 0.02733, 0.6694, 0.05596, 0.5347, 0.04007, 0.7201, 0.1364, 0.7582, 0.2741, 0.7288, 0.2673, 0.7058, 0.1466, 0.3678, 4.78e-08, 0.5275, 0.01162, 0.5479, 0.03426, 0.3952, 0.02733, 0.5289, 0.3556, 0.3678, 0.3211, 0.3953, 0.2938, 0.5329, 0.3323, 0.6899, 2.487e-08, 0.7058, 0.1606, 0.6756, 0.1606, 0.6625, 0.02733, 0.5275, 0.01162, 0.6899, 2.487e-08, 0.6625, 0.02733, 0.5479, 0.03426, 0.5347, 0.04007, 0.5357, 0.1892, 0.389, 0.1892, 0.4021, 0.05596, 0.6694, 0.05596, 0.6825, 0.1892, 0.5357, 0.1892, 0.5347, 0.04007, 0.6825, 0.1892, 0.6694, 0.3224, 0.5228, 0.3457, 0.5357, 0.1892, 0.5357, 0.1892, 0.5228, 0.3457, 0.4021, 0.3224, 0.389, 0.1892, 0.334, 0.4118, 0.3355, 0.5457, 0.3234, 0.5177, 0.3219, 0.3838, 0.3952, 0.02733, 0.5479, 0.03426, 0.5347, 0.04007, 0.4021, 0.05596, 0.3355, 0.5457, 0.334, 0.6789, 0.3219, 0.6509, 0.3234, 0.5177, 0.7582, 0.006871, 0.7201, 0.1364, 0.7058, 0.1466, 0.7288, -5.876e-09])
me_cube_020.materials.append(mat_troncoarvore)
me_cube_020.use_mirror_vertex_groups = False
me_cube_020.update()
me_cube_021 = bpy.data.meshes.new('Cube.021')
me_cube_021.from_pydata([(1.118, 0.9756, 0.9837), (1.0, 1.0, -1.0), (0.9042, -0.9811, 1.015), (1.0, -1.0, -1.0), (-1.182, 0.8994, 0.9857), (-1.0, 1.0, -1.0), (-1.0, -1.0, -1.0), (0.0, 1.098, -1.0), (0.0, -1.098, 1.0), (0.0, -1.098, -1.0), (-0.1301, 1.146, 1.0), (-1.215, 0.0, -1.0), (1.13, -0.0324, 0.9868), (-1.357, -0.03548, 1.0), (1.109, -0.01183, -1.0), (0.0, 0.0, -1.0), (0.9571, 0.01256, 0.9274), (1.0, 1.0, -1.0), (1.0, -1.0, -1.0), (-1.0, 1.0, -1.0), (-1.0, -1.0, 1.0), (-1.0, -1.0, -1.0), (0.9887, 0.09422, 0.9858), (0.7234, -0.8416, 1.0), (-1.212, -0.01034, 1.002), (-0.8298, 0.8298, 1.0), (-0.1301, 0.9587, 1.0), (0.7234, 0.818, 1.0), (0.0, -0.9114, 1.0), (-0.8298, -0.8298, 1.0), (0.5505, -0.7989, 0.9296), (-1.148, -0.03773, 0.9296), (-1.003, 0.8725, 0.9296), (-0.1729, 0.9541, 0.9296), (0.6569, 0.8725, 0.9296), (-0.1729, -0.8687, 0.9296), (-0.1729, 0.0427, 0.9296), (-1.003, -0.7871, 0.9296)], [], [(15, 14, 3, 9), (11, 15, 9, 6), (4, 13, 24, 25), (8, 2, 23, 28), (5, 7, 15, 11), (7, 1, 14, 15), (10, 4, 25, 26), (9, 8, 20, 21), (11, 13, 4, 19), (14, 12, 2, 18), (7, 10, 0, 17), (19, 4, 10, 7), (18, 2, 8, 9), (17, 0, 12, 14), (21, 20, 13, 11), (20, 8, 28, 29), (27, 26, 33, 34), (26, 25, 32, 33), (22, 27, 34, 16), (24, 29, 37, 31), (2, 12, 22, 23), (13, 20, 29, 24), (0, 10, 26, 27), (12, 0, 27, 22), (16, 36, 35, 30), (34, 33, 36, 16), (33, 32, 31, 36), (36, 31, 37, 35), (29, 28, 35, 37), (23, 22, 16, 30), (28, 23, 30, 35), (25, 24, 31, 32)])
me_cube_021.polygons.foreach_set('use_smooth', [1, 1, 0, 0, 1, 1, 0, 1, 1, 1, 1, 1, 1, 1, 1, 1, 0, 0, 0, 1, 0, 1, 0, 0, 1, 1, 1, 1, 1, 0, 0, 0])
_uv = me_cube_021.uv_layers.new(name='UVMap')
_uv.uv.foreach_set('vector', [0.176, 0.1919, 0.1568, 1.701e-08, 0.3205, 0.01793, 0.352, 0.1743, 0.1952, 0.3838, 0.176, 0.1919, 0.352, 0.1743, 0.352, 0.3338, 0.6899, 0.3211, 0.5289, 0.3556, 0.5329, 0.3323, 0.6625, 0.2938, 0.352, 0.1606, 0.3678, 4.78e-08, 0.3952, 0.02733, 0.3821, 0.1606, 0.03153, 0.3658, -3.461e-09, 0.2095, 0.176, 0.1919, 0.1952, 0.3838, -3.461e-09, 0.2095, -2.708e-09, 0.04996, 0.1568, 1.701e-08, 0.176, 0.1919, 0.7058, 0.1606, 0.6899, 0.3211, 0.6625, 0.2938, 0.6756, 0.1606, 0.1605, 0.7037, 0.1605, 0.3838, 0.3219, 0.385, 0.3219, 0.7049, 0.9961, 0.839, 0.6741, 0.839, 0.6741, 0.6779, 0.9961, 0.6779, 0.513, 0.6793, 0.5144, 0.3569, 0.6741, 0.3556, 0.6741, 0.6769, 0.8345, 0.6779, 0.8345, 0.358, 0.996, 0.3568, 0.996, 0.6767, 0.6741, 0.6755, 0.6741, 0.3556, 0.8345, 0.358, 0.8345, 0.6779, 0.0, 0.7061, 0.0, 0.3862, 0.1605, 0.3838, 0.1605, 0.7037, 0.352, 0.6769, 0.352, 0.3556, 0.5144, 0.3569, 0.513, 0.6793, 0.9961, 1.0, 0.6741, 1.0, 0.6741, 0.839, 0.9961, 0.839, 0.3678, 0.3211, 0.352, 0.1606, 0.3821, 0.1606, 0.3953, 0.2938, 0.3355, 0.6789, 0.337, 0.5449, 0.3491, 0.5169, 0.3475, 0.6509, 0.337, 0.5449, 0.3355, 0.4118, 0.3475, 0.3838, 0.3491, 0.5169, 0.5479, 0.03426, 0.6625, 0.02733, 0.6694, 0.05596, 0.5347, 0.04007, 0.7201, 0.1364, 0.7582, 0.2741, 0.7288, 0.2673, 0.7058, 0.1466, 0.3678, 4.78e-08, 0.5275, 0.01162, 0.5479, 0.03426, 0.3952, 0.02733, 0.5289, 0.3556, 0.3678, 0.3211, 0.3953, 0.2938, 0.5329, 0.3323, 0.6899, 2.487e-08, 0.7058, 0.1606, 0.6756, 0.1606, 0.6625, 0.02733, 0.5275, 0.01162, 0.6899, 2.487e-08, 0.6625, 0.02733, 0.5479, 0.03426, 0.5347, 0.04007, 0.5357, 0.1892, 0.389, 0.1892, 0.4021, 0.05596, 0.6694, 0.05596, 0.6825, 0.1892, 0.5357, 0.1892, 0.5347, 0.04007, 0.6825, 0.1892, 0.6694, 0.3224, 0.5228, 0.3457, 0.5357, 0.1892, 0.5357, 0.1892, 0.5228, 0.3457, 0.4021, 0.3224, 0.389, 0.1892, 0.334, 0.4118, 0.3355, 0.5457, 0.3234, 0.5177, 0.3219, 0.3838, 0.3952, 0.02733, 0.5479, 0.03426, 0.5347, 0.04007, 0.4021, 0.05596, 0.3355, 0.5457, 0.334, 0.6789, 0.3219, 0.6509, 0.3234, 0.5177, 0.7582, 0.006871, 0.7201, 0.1364, 0.7058, 0.1466, 0.7288, -5.876e-09])
me_cube_021.materials.append(mat_troncoarvore)
me_cube_021.use_mirror_vertex_groups = False
me_cube_021.update()
me_cube_022 = bpy.data.meshes.new('Cube.022')
me_cube_022.from_pydata([(1.118, 0.9756, 0.9837), (1.0, 1.0, -1.0), (0.9042, -0.9811, 1.015), (1.0, -1.0, -1.0), (-1.182, 0.8994, 0.9857), (-1.0, 1.0, -1.0), (-1.0, -1.0, -1.0), (0.0, 1.098, -1.0), (0.0, -1.098, 1.0), (0.0, -1.098, -1.0), (-0.1301, 1.146, 1.0), (-1.215, 0.0, -1.0), (1.13, -0.0324, 0.9868), (-1.357, -0.03548, 1.0), (1.109, -0.01183, -1.0), (0.0, 0.0, -1.0), (0.9571, 0.01256, 0.9274), (1.0, 1.0, -1.0), (1.0, -1.0, -1.0), (-1.0, 1.0, -1.0), (-1.0, -1.0, 1.0), (-1.0, -1.0, -1.0), (0.9887, 0.09422, 0.9858), (0.7234, -0.8416, 1.0), (-1.212, -0.01034, 1.002), (-0.8298, 0.8298, 1.0), (-0.1301, 0.9587, 1.0), (0.7234, 0.818, 1.0), (0.0, -0.9114, 1.0), (-0.8298, -0.8298, 1.0), (0.5505, -0.7989, 0.9296), (-1.148, -0.03773, 0.9296), (-1.003, 0.8725, 0.9296), (-0.1729, 0.9541, 0.9296), (0.6569, 0.8725, 0.9296), (-0.1729, -0.8687, 0.9296), (-0.1729, 0.0427, 0.9296), (-1.003, -0.7871, 0.9296)], [], [(15, 14, 3, 9), (11, 15, 9, 6), (4, 13, 24, 25), (8, 2, 23, 28), (5, 7, 15, 11), (7, 1, 14, 15), (10, 4, 25, 26), (9, 8, 20, 21), (11, 13, 4, 19), (14, 12, 2, 18), (7, 10, 0, 17), (19, 4, 10, 7), (18, 2, 8, 9), (17, 0, 12, 14), (21, 20, 13, 11), (20, 8, 28, 29), (27, 26, 33, 34), (26, 25, 32, 33), (22, 27, 34, 16), (24, 29, 37, 31), (2, 12, 22, 23), (13, 20, 29, 24), (0, 10, 26, 27), (12, 0, 27, 22), (16, 36, 35, 30), (34, 33, 36, 16), (33, 32, 31, 36), (36, 31, 37, 35), (29, 28, 35, 37), (23, 22, 16, 30), (28, 23, 30, 35), (25, 24, 31, 32)])
me_cube_022.polygons.foreach_set('use_smooth', [1, 1, 0, 0, 1, 1, 0, 1, 1, 1, 1, 1, 1, 1, 1, 1, 0, 0, 0, 1, 0, 1, 0, 0, 1, 1, 1, 1, 1, 0, 0, 0])
_uv = me_cube_022.uv_layers.new(name='UVMap')
_uv.uv.foreach_set('vector', [0.176, 0.1919, 0.1568, 1.701e-08, 0.3205, 0.01793, 0.352, 0.1743, 0.1952, 0.3838, 0.176, 0.1919, 0.352, 0.1743, 0.352, 0.3338, 0.6899, 0.3211, 0.5289, 0.3556, 0.5329, 0.3323, 0.6625, 0.2938, 0.352, 0.1606, 0.3678, 4.78e-08, 0.3952, 0.02733, 0.3821, 0.1606, 0.03153, 0.3658, -3.461e-09, 0.2095, 0.176, 0.1919, 0.1952, 0.3838, -3.461e-09, 0.2095, -2.708e-09, 0.04996, 0.1568, 1.701e-08, 0.176, 0.1919, 0.7058, 0.1606, 0.6899, 0.3211, 0.6625, 0.2938, 0.6756, 0.1606, 0.1605, 0.7037, 0.1605, 0.3838, 0.3219, 0.385, 0.3219, 0.7049, 0.9961, 0.839, 0.6741, 0.839, 0.6741, 0.6779, 0.9961, 0.6779, 0.513, 0.6793, 0.5144, 0.3569, 0.6741, 0.3556, 0.6741, 0.6769, 0.8345, 0.6779, 0.8345, 0.358, 0.996, 0.3568, 0.996, 0.6767, 0.6741, 0.6755, 0.6741, 0.3556, 0.8345, 0.358, 0.8345, 0.6779, 0.0, 0.7061, 0.0, 0.3862, 0.1605, 0.3838, 0.1605, 0.7037, 0.352, 0.6769, 0.352, 0.3556, 0.5144, 0.3569, 0.513, 0.6793, 0.9961, 1.0, 0.6741, 1.0, 0.6741, 0.839, 0.9961, 0.839, 0.3678, 0.3211, 0.352, 0.1606, 0.3821, 0.1606, 0.3953, 0.2938, 0.3355, 0.6789, 0.337, 0.5449, 0.3491, 0.5169, 0.3475, 0.6509, 0.337, 0.5449, 0.3355, 0.4118, 0.3475, 0.3838, 0.3491, 0.5169, 0.5479, 0.03426, 0.6625, 0.02733, 0.6694, 0.05596, 0.5347, 0.04007, 0.7201, 0.1364, 0.7582, 0.2741, 0.7288, 0.2673, 0.7058, 0.1466, 0.3678, 4.78e-08, 0.5275, 0.01162, 0.5479, 0.03426, 0.3952, 0.02733, 0.5289, 0.3556, 0.3678, 0.3211, 0.3953, 0.2938, 0.5329, 0.3323, 0.6899, 2.487e-08, 0.7058, 0.1606, 0.6756, 0.1606, 0.6625, 0.02733, 0.5275, 0.01162, 0.6899, 2.487e-08, 0.6625, 0.02733, 0.5479, 0.03426, 0.5347, 0.04007, 0.5357, 0.1892, 0.389, 0.1892, 0.4021, 0.05596, 0.6694, 0.05596, 0.6825, 0.1892, 0.5357, 0.1892, 0.5347, 0.04007, 0.6825, 0.1892, 0.6694, 0.3224, 0.5228, 0.3457, 0.5357, 0.1892, 0.5357, 0.1892, 0.5228, 0.3457, 0.4021, 0.3224, 0.389, 0.1892, 0.334, 0.4118, 0.3355, 0.5457, 0.3234, 0.5177, 0.3219, 0.3838, 0.3952, 0.02733, 0.5479, 0.03426, 0.5347, 0.04007, 0.4021, 0.05596, 0.3355, 0.5457, 0.334, 0.6789, 0.3219, 0.6509, 0.3234, 0.5177, 0.7582, 0.006871, 0.7201, 0.1364, 0.7058, 0.1466, 0.7288, -5.876e-09])
me_cube_022.materials.append(mat_troncoarvore)
me_cube_022.use_mirror_vertex_groups = False
me_cube_022.update()
me_cube_023 = bpy.data.meshes.new('Cube.023')
me_cube_023.from_pydata([(1.118, 0.9756, 0.9837), (1.0, 1.0, -1.0), (0.9042, -0.9811, 1.015), (1.0, -1.0, -1.0), (-1.182, 0.8994, 0.9857), (-1.0, 1.0, -1.0), (-1.0, -1.0, -1.0), (0.0, 1.098, -1.0), (0.0, -1.098, 1.0), (0.0, -1.098, -1.0), (-0.1301, 1.146, 1.0), (-1.215, 0.0, -1.0), (1.13, -0.0324, 0.9868), (-1.357, -0.03548, 1.0), (1.109, -0.01183, -1.0), (0.0, 0.0, -1.0), (0.9571, 0.01256, 0.9274), (1.0, 1.0, -1.0), (1.0, -1.0, -1.0), (-1.0, 1.0, -1.0), (-1.0, -1.0, 1.0), (-1.0, -1.0, -1.0), (0.9887, 0.09422, 0.9858), (0.7234, -0.8416, 1.0), (-1.212, -0.01034, 1.002), (-0.8298, 0.8298, 1.0), (-0.1301, 0.9587, 1.0), (0.7234, 0.818, 1.0), (0.0, -0.9114, 1.0), (-0.8298, -0.8298, 1.0), (0.5505, -0.7989, 0.9296), (-1.148, -0.03773, 0.9296), (-1.003, 0.8725, 0.9296), (-0.1729, 0.9541, 0.9296), (0.6569, 0.8725, 0.9296), (-0.1729, -0.8687, 0.9296), (-0.1729, 0.0427, 0.9296), (-1.003, -0.7871, 0.9296)], [], [(15, 14, 3, 9), (11, 15, 9, 6), (4, 13, 24, 25), (8, 2, 23, 28), (5, 7, 15, 11), (7, 1, 14, 15), (10, 4, 25, 26), (9, 8, 20, 21), (11, 13, 4, 19), (14, 12, 2, 18), (7, 10, 0, 17), (19, 4, 10, 7), (18, 2, 8, 9), (17, 0, 12, 14), (21, 20, 13, 11), (20, 8, 28, 29), (27, 26, 33, 34), (26, 25, 32, 33), (22, 27, 34, 16), (24, 29, 37, 31), (2, 12, 22, 23), (13, 20, 29, 24), (0, 10, 26, 27), (12, 0, 27, 22), (16, 36, 35, 30), (34, 33, 36, 16), (33, 32, 31, 36), (36, 31, 37, 35), (29, 28, 35, 37), (23, 22, 16, 30), (28, 23, 30, 35), (25, 24, 31, 32)])
me_cube_023.polygons.foreach_set('use_smooth', [1, 1, 0, 0, 1, 1, 0, 1, 1, 1, 1, 1, 1, 1, 1, 1, 0, 0, 0, 1, 0, 1, 0, 0, 1, 1, 1, 1, 1, 0, 0, 0])
_uv = me_cube_023.uv_layers.new(name='UVMap')
_uv.uv.foreach_set('vector', [0.176, 0.1919, 0.1568, 1.701e-08, 0.3205, 0.01793, 0.352, 0.1743, 0.1952, 0.3838, 0.176, 0.1919, 0.352, 0.1743, 0.352, 0.3338, 0.6899, 0.3211, 0.5289, 0.3556, 0.5329, 0.3323, 0.6625, 0.2938, 0.352, 0.1606, 0.3678, 4.78e-08, 0.3952, 0.02733, 0.3821, 0.1606, 0.03153, 0.3658, -3.461e-09, 0.2095, 0.176, 0.1919, 0.1952, 0.3838, -3.461e-09, 0.2095, -2.708e-09, 0.04996, 0.1568, 1.701e-08, 0.176, 0.1919, 0.7058, 0.1606, 0.6899, 0.3211, 0.6625, 0.2938, 0.6756, 0.1606, 0.1605, 0.7037, 0.1605, 0.3838, 0.3219, 0.385, 0.3219, 0.7049, 0.9961, 0.839, 0.6741, 0.839, 0.6741, 0.6779, 0.9961, 0.6779, 0.513, 0.6793, 0.5144, 0.3569, 0.6741, 0.3556, 0.6741, 0.6769, 0.8345, 0.6779, 0.8345, 0.358, 0.996, 0.3568, 0.996, 0.6767, 0.6741, 0.6755, 0.6741, 0.3556, 0.8345, 0.358, 0.8345, 0.6779, 0.0, 0.7061, 0.0, 0.3862, 0.1605, 0.3838, 0.1605, 0.7037, 0.352, 0.6769, 0.352, 0.3556, 0.5144, 0.3569, 0.513, 0.6793, 0.9961, 1.0, 0.6741, 1.0, 0.6741, 0.839, 0.9961, 0.839, 0.3678, 0.3211, 0.352, 0.1606, 0.3821, 0.1606, 0.3953, 0.2938, 0.3355, 0.6789, 0.337, 0.5449, 0.3491, 0.5169, 0.3475, 0.6509, 0.337, 0.5449, 0.3355, 0.4118, 0.3475, 0.3838, 0.3491, 0.5169, 0.5479, 0.03426, 0.6625, 0.02733, 0.6694, 0.05596, 0.5347, 0.04007, 0.7201, 0.1364, 0.7582, 0.2741, 0.7288, 0.2673, 0.7058, 0.1466, 0.3678, 4.78e-08, 0.5275, 0.01162, 0.5479, 0.03426, 0.3952, 0.02733, 0.5289, 0.3556, 0.3678, 0.3211, 0.3953, 0.2938, 0.5329, 0.3323, 0.6899, 2.487e-08, 0.7058, 0.1606, 0.6756, 0.1606, 0.6625, 0.02733, 0.5275, 0.01162, 0.6899, 2.487e-08, 0.6625, 0.02733, 0.5479, 0.03426, 0.5347, 0.04007, 0.5357, 0.1892, 0.389, 0.1892, 0.4021, 0.05596, 0.6694, 0.05596, 0.6825, 0.1892, 0.5357, 0.1892, 0.5347, 0.04007, 0.6825, 0.1892, 0.6694, 0.3224, 0.5228, 0.3457, 0.5357, 0.1892, 0.5357, 0.1892, 0.5228, 0.3457, 0.4021, 0.3224, 0.389, 0.1892, 0.334, 0.4118, 0.3355, 0.5457, 0.3234, 0.5177, 0.3219, 0.3838, 0.3952, 0.02733, 0.5479, 0.03426, 0.5347, 0.04007, 0.4021, 0.05596, 0.3355, 0.5457, 0.334, 0.6789, 0.3219, 0.6509, 0.3234, 0.5177, 0.7582, 0.006871, 0.7201, 0.1364, 0.7058, 0.1466, 0.7288, -5.876e-09])
me_cube_023.materials.append(mat_troncoarvore)
me_cube_023.use_mirror_vertex_groups = False
me_cube_023.update()
me_cube_025 = bpy.data.meshes.new('Cube.025')
me_cube_025.from_pydata([(1.118, 0.9756, 0.9837), (1.0, 1.0, -1.0), (0.9042, -0.9811, 1.015), (1.0, -1.0, -1.0), (-1.182, 0.8994, 0.9857), (-1.0, 1.0, -1.0), (-1.0, -1.0, -1.0), (0.0, 1.098, -1.0), (0.0, -1.098, 1.0), (0.0, -1.098, -1.0), (-0.1301, 1.146, 1.0), (-1.215, 0.0, -1.0), (1.13, -0.0324, 0.9868), (-1.357, -0.03548, 1.0), (1.109, -0.01183, -1.0), (0.0, 0.0, -1.0), (0.9571, 0.01256, 0.9274), (1.0, 1.0, -1.0), (1.0, -1.0, -1.0), (-1.0, 1.0, -1.0), (-1.0, -1.0, 1.0), (-1.0, -1.0, -1.0), (0.9887, 0.09422, 0.9858), (0.7234, -0.8416, 1.0), (-1.212, -0.01034, 1.002), (-0.8298, 0.8298, 1.0), (-0.1301, 0.9587, 1.0), (0.7234, 0.818, 1.0), (0.0, -0.9114, 1.0), (-0.8298, -0.8298, 1.0), (0.5505, -0.7989, 0.9296), (-1.148, -0.03773, 0.9296), (-1.003, 0.8725, 0.9296), (-0.1729, 0.9541, 0.9296), (0.6569, 0.8725, 0.9296), (-0.1729, -0.8687, 0.9296), (-0.1729, 0.0427, 0.9296), (-1.003, -0.7871, 0.9296)], [], [(15, 14, 3, 9), (11, 15, 9, 6), (4, 13, 24, 25), (8, 2, 23, 28), (5, 7, 15, 11), (7, 1, 14, 15), (10, 4, 25, 26), (9, 8, 20, 21), (11, 13, 4, 19), (14, 12, 2, 18), (7, 10, 0, 17), (19, 4, 10, 7), (18, 2, 8, 9), (17, 0, 12, 14), (21, 20, 13, 11), (20, 8, 28, 29), (27, 26, 33, 34), (26, 25, 32, 33), (22, 27, 34, 16), (24, 29, 37, 31), (2, 12, 22, 23), (13, 20, 29, 24), (0, 10, 26, 27), (12, 0, 27, 22), (16, 36, 35, 30), (34, 33, 36, 16), (33, 32, 31, 36), (36, 31, 37, 35), (29, 28, 35, 37), (23, 22, 16, 30), (28, 23, 30, 35), (25, 24, 31, 32)])
me_cube_025.polygons.foreach_set('use_smooth', [1, 1, 0, 0, 1, 1, 0, 1, 1, 1, 1, 1, 1, 1, 1, 1, 0, 0, 0, 1, 0, 1, 0, 0, 1, 1, 1, 1, 1, 0, 0, 0])
_uv = me_cube_025.uv_layers.new(name='UVMap')
_uv.uv.foreach_set('vector', [0.176, 0.1919, 0.1568, 1.701e-08, 0.3205, 0.01793, 0.352, 0.1743, 0.1952, 0.3838, 0.176, 0.1919, 0.352, 0.1743, 0.352, 0.3338, 0.6899, 0.3211, 0.5289, 0.3556, 0.5329, 0.3323, 0.6625, 0.2938, 0.352, 0.1606, 0.3678, 4.78e-08, 0.3952, 0.02733, 0.3821, 0.1606, 0.03153, 0.3658, -3.461e-09, 0.2095, 0.176, 0.1919, 0.1952, 0.3838, -3.461e-09, 0.2095, -2.708e-09, 0.04996, 0.1568, 1.701e-08, 0.176, 0.1919, 0.7058, 0.1606, 0.6899, 0.3211, 0.6625, 0.2938, 0.6756, 0.1606, 0.1605, 0.7037, 0.1605, 0.3838, 0.3219, 0.385, 0.3219, 0.7049, 0.9961, 0.839, 0.6741, 0.839, 0.6741, 0.6779, 0.9961, 0.6779, 0.513, 0.6793, 0.5144, 0.3569, 0.6741, 0.3556, 0.6741, 0.6769, 0.8345, 0.6779, 0.8345, 0.358, 0.996, 0.3568, 0.996, 0.6767, 0.6741, 0.6755, 0.6741, 0.3556, 0.8345, 0.358, 0.8345, 0.6779, 0.0, 0.7061, 0.0, 0.3862, 0.1605, 0.3838, 0.1605, 0.7037, 0.352, 0.6769, 0.352, 0.3556, 0.5144, 0.3569, 0.513, 0.6793, 0.9961, 1.0, 0.6741, 1.0, 0.6741, 0.839, 0.9961, 0.839, 0.3678, 0.3211, 0.352, 0.1606, 0.3821, 0.1606, 0.3953, 0.2938, 0.3355, 0.6789, 0.337, 0.5449, 0.3491, 0.5169, 0.3475, 0.6509, 0.337, 0.5449, 0.3355, 0.4118, 0.3475, 0.3838, 0.3491, 0.5169, 0.5479, 0.03426, 0.6625, 0.02733, 0.6694, 0.05596, 0.5347, 0.04007, 0.7201, 0.1364, 0.7582, 0.2741, 0.7288, 0.2673, 0.7058, 0.1466, 0.3678, 4.78e-08, 0.5275, 0.01162, 0.5479, 0.03426, 0.3952, 0.02733, 0.5289, 0.3556, 0.3678, 0.3211, 0.3953, 0.2938, 0.5329, 0.3323, 0.6899, 2.487e-08, 0.7058, 0.1606, 0.6756, 0.1606, 0.6625, 0.02733, 0.5275, 0.01162, 0.6899, 2.487e-08, 0.6625, 0.02733, 0.5479, 0.03426, 0.5347, 0.04007, 0.5357, 0.1892, 0.389, 0.1892, 0.4021, 0.05596, 0.6694, 0.05596, 0.6825, 0.1892, 0.5357, 0.1892, 0.5347, 0.04007, 0.6825, 0.1892, 0.6694, 0.3224, 0.5228, 0.3457, 0.5357, 0.1892, 0.5357, 0.1892, 0.5228, 0.3457, 0.4021, 0.3224, 0.389, 0.1892, 0.334, 0.4118, 0.3355, 0.5457, 0.3234, 0.5177, 0.3219, 0.3838, 0.3952, 0.02733, 0.5479, 0.03426, 0.5347, 0.04007, 0.4021, 0.05596, 0.3355, 0.5457, 0.334, 0.6789, 0.3219, 0.6509, 0.3234, 0.5177, 0.7582, 0.006871, 0.7201, 0.1364, 0.7058, 0.1466, 0.7288, -5.876e-09])
me_cube_025.materials.append(mat_troncoarvore)
me_cube_025.use_mirror_vertex_groups = False
me_cube_025.update()
me_cube_026 = bpy.data.meshes.new('Cube.026')
me_cube_026.from_pydata([(1.118, 0.9756, 0.9837), (1.0, 1.0, -1.0), (0.9042, -0.9811, 1.015), (1.0, -1.0, -1.0), (-1.182, 0.8994, 0.9857), (-1.0, 1.0, -1.0), (-1.0, -1.0, -1.0), (0.0, 1.098, -1.0), (0.0, -1.098, 1.0), (0.0, -1.098, -1.0), (-0.1301, 1.146, 1.0), (-1.215, 0.0, -1.0), (1.13, -0.0324, 0.9868), (-1.357, -0.03548, 1.0), (1.109, -0.01183, -1.0), (0.0, 0.0, -1.0), (0.9571, 0.01256, 0.9274), (1.0, 1.0, -1.0), (1.0, -1.0, -1.0), (-1.0, 1.0, -1.0), (-1.0, -1.0, 1.0), (-1.0, -1.0, -1.0), (0.9887, 0.09422, 0.9858), (0.7234, -0.8416, 1.0), (-1.212, -0.01034, 1.002), (-0.8298, 0.8298, 1.0), (-0.1301, 0.9587, 1.0), (0.7234, 0.818, 1.0), (0.0, -0.9114, 1.0), (-0.8298, -0.8298, 1.0), (0.5505, -0.7989, 0.9296), (-1.148, -0.03773, 0.9296), (-1.003, 0.8725, 0.9296), (-0.1729, 0.9541, 0.9296), (0.6569, 0.8725, 0.9296), (-0.1729, -0.8687, 0.9296), (-0.1729, 0.0427, 0.9296), (-1.003, -0.7871, 0.9296)], [], [(15, 14, 3, 9), (11, 15, 9, 6), (4, 13, 24, 25), (8, 2, 23, 28), (5, 7, 15, 11), (7, 1, 14, 15), (10, 4, 25, 26), (9, 8, 20, 21), (11, 13, 4, 19), (14, 12, 2, 18), (7, 10, 0, 17), (19, 4, 10, 7), (18, 2, 8, 9), (17, 0, 12, 14), (21, 20, 13, 11), (20, 8, 28, 29), (27, 26, 33, 34), (26, 25, 32, 33), (22, 27, 34, 16), (24, 29, 37, 31), (2, 12, 22, 23), (13, 20, 29, 24), (0, 10, 26, 27), (12, 0, 27, 22), (16, 36, 35, 30), (34, 33, 36, 16), (33, 32, 31, 36), (36, 31, 37, 35), (29, 28, 35, 37), (23, 22, 16, 30), (28, 23, 30, 35), (25, 24, 31, 32)])
me_cube_026.polygons.foreach_set('use_smooth', [1, 1, 0, 0, 1, 1, 0, 1, 1, 1, 1, 1, 1, 1, 1, 1, 0, 0, 0, 1, 0, 1, 0, 0, 1, 1, 1, 1, 1, 0, 0, 0])
_uv = me_cube_026.uv_layers.new(name='UVMap')
_uv.uv.foreach_set('vector', [0.176, 0.1919, 0.1568, 1.701e-08, 0.3205, 0.01793, 0.352, 0.1743, 0.1952, 0.3838, 0.176, 0.1919, 0.352, 0.1743, 0.352, 0.3338, 0.6899, 0.3211, 0.5289, 0.3556, 0.5329, 0.3323, 0.6625, 0.2938, 0.352, 0.1606, 0.3678, 4.78e-08, 0.3952, 0.02733, 0.3821, 0.1606, 0.03153, 0.3658, -3.461e-09, 0.2095, 0.176, 0.1919, 0.1952, 0.3838, -3.461e-09, 0.2095, -2.708e-09, 0.04996, 0.1568, 1.701e-08, 0.176, 0.1919, 0.7058, 0.1606, 0.6899, 0.3211, 0.6625, 0.2938, 0.6756, 0.1606, 0.1605, 0.7037, 0.1605, 0.3838, 0.3219, 0.385, 0.3219, 0.7049, 0.9961, 0.839, 0.6741, 0.839, 0.6741, 0.6779, 0.9961, 0.6779, 0.513, 0.6793, 0.5144, 0.3569, 0.6741, 0.3556, 0.6741, 0.6769, 0.8345, 0.6779, 0.8345, 0.358, 0.996, 0.3568, 0.996, 0.6767, 0.6741, 0.6755, 0.6741, 0.3556, 0.8345, 0.358, 0.8345, 0.6779, 0.0, 0.7061, 0.0, 0.3862, 0.1605, 0.3838, 0.1605, 0.7037, 0.352, 0.6769, 0.352, 0.3556, 0.5144, 0.3569, 0.513, 0.6793, 0.9961, 1.0, 0.6741, 1.0, 0.6741, 0.839, 0.9961, 0.839, 0.3678, 0.3211, 0.352, 0.1606, 0.3821, 0.1606, 0.3953, 0.2938, 0.3355, 0.6789, 0.337, 0.5449, 0.3491, 0.5169, 0.3475, 0.6509, 0.337, 0.5449, 0.3355, 0.4118, 0.3475, 0.3838, 0.3491, 0.5169, 0.5479, 0.03426, 0.6625, 0.02733, 0.6694, 0.05596, 0.5347, 0.04007, 0.7201, 0.1364, 0.7582, 0.2741, 0.7288, 0.2673, 0.7058, 0.1466, 0.3678, 4.78e-08, 0.5275, 0.01162, 0.5479, 0.03426, 0.3952, 0.02733, 0.5289, 0.3556, 0.3678, 0.3211, 0.3953, 0.2938, 0.5329, 0.3323, 0.6899, 2.487e-08, 0.7058, 0.1606, 0.6756, 0.1606, 0.6625, 0.02733, 0.5275, 0.01162, 0.6899, 2.487e-08, 0.6625, 0.02733, 0.5479, 0.03426, 0.5347, 0.04007, 0.5357, 0.1892, 0.389, 0.1892, 0.4021, 0.05596, 0.6694, 0.05596, 0.6825, 0.1892, 0.5357, 0.1892, 0.5347, 0.04007, 0.6825, 0.1892, 0.6694, 0.3224, 0.5228, 0.3457, 0.5357, 0.1892, 0.5357, 0.1892, 0.5228, 0.3457, 0.4021, 0.3224, 0.389, 0.1892, 0.334, 0.4118, 0.3355, 0.5457, 0.3234, 0.5177, 0.3219, 0.3838, 0.3952, 0.02733, 0.5479, 0.03426, 0.5347, 0.04007, 0.4021, 0.05596, 0.3355, 0.5457, 0.334, 0.6789, 0.3219, 0.6509, 0.3234, 0.5177, 0.7582, 0.006871, 0.7201, 0.1364, 0.7058, 0.1466, 0.7288, -5.876e-09])
me_cube_026.materials.append(mat_troncoarvore)
me_cube_026.use_mirror_vertex_groups = False
me_cube_026.update()
me_cube_027 = bpy.data.meshes.new('Cube.027')
me_cube_027.from_pydata([(1.118, 0.9756, 0.9837), (1.0, 1.0, -1.0), (0.9042, -0.9811, 1.015), (1.0, -1.0, -1.0), (-1.182, 0.8994, 0.9857), (-1.0, 1.0, -1.0), (-1.0, -1.0, -1.0), (0.0, 1.098, -1.0), (0.0, -1.098, 1.0), (0.0, -1.098, -1.0), (-0.1301, 1.146, 1.0), (-1.215, 0.0, -1.0), (1.13, -0.0324, 0.9868), (-1.357, -0.03548, 1.0), (1.109, -0.01183, -1.0), (0.0, 0.0, -1.0), (0.9571, 0.01256, 0.9274), (1.0, 1.0, -1.0), (1.0, -1.0, -1.0), (-1.0, 1.0, -1.0), (-1.0, -1.0, 1.0), (-1.0, -1.0, -1.0), (0.9887, 0.09422, 0.9858), (0.7234, -0.8416, 1.0), (-1.212, -0.01034, 1.002), (-0.8298, 0.8298, 1.0), (-0.1301, 0.9587, 1.0), (0.7234, 0.818, 1.0), (0.0, -0.9114, 1.0), (-0.8298, -0.8298, 1.0), (0.5505, -0.7989, 0.9296), (-1.148, -0.03773, 0.9296), (-1.003, 0.8725, 0.9296), (-0.1729, 0.9541, 0.9296), (0.6569, 0.8725, 0.9296), (-0.1729, -0.8687, 0.9296), (-0.1729, 0.0427, 0.9296), (-1.003, -0.7871, 0.9296)], [], [(15, 14, 3, 9), (11, 15, 9, 6), (4, 13, 24, 25), (8, 2, 23, 28), (5, 7, 15, 11), (7, 1, 14, 15), (10, 4, 25, 26), (9, 8, 20, 21), (11, 13, 4, 19), (14, 12, 2, 18), (7, 10, 0, 17), (19, 4, 10, 7), (18, 2, 8, 9), (17, 0, 12, 14), (21, 20, 13, 11), (20, 8, 28, 29), (27, 26, 33, 34), (26, 25, 32, 33), (22, 27, 34, 16), (24, 29, 37, 31), (2, 12, 22, 23), (13, 20, 29, 24), (0, 10, 26, 27), (12, 0, 27, 22), (16, 36, 35, 30), (34, 33, 36, 16), (33, 32, 31, 36), (36, 31, 37, 35), (29, 28, 35, 37), (23, 22, 16, 30), (28, 23, 30, 35), (25, 24, 31, 32)])
me_cube_027.polygons.foreach_set('use_smooth', [1, 1, 0, 0, 1, 1, 0, 1, 1, 1, 1, 1, 1, 1, 1, 1, 0, 0, 0, 1, 0, 1, 0, 0, 1, 1, 1, 1, 1, 0, 0, 0])
_uv = me_cube_027.uv_layers.new(name='UVMap')
_uv.uv.foreach_set('vector', [0.176, 0.1919, 0.1568, 1.701e-08, 0.3205, 0.01793, 0.352, 0.1743, 0.1952, 0.3838, 0.176, 0.1919, 0.352, 0.1743, 0.352, 0.3338, 0.6899, 0.3211, 0.5289, 0.3556, 0.5329, 0.3323, 0.6625, 0.2938, 0.352, 0.1606, 0.3678, 4.78e-08, 0.3952, 0.02733, 0.3821, 0.1606, 0.03153, 0.3658, -3.461e-09, 0.2095, 0.176, 0.1919, 0.1952, 0.3838, -3.461e-09, 0.2095, -2.708e-09, 0.04996, 0.1568, 1.701e-08, 0.176, 0.1919, 0.7058, 0.1606, 0.6899, 0.3211, 0.6625, 0.2938, 0.6756, 0.1606, 0.1605, 0.7037, 0.1605, 0.3838, 0.3219, 0.385, 0.3219, 0.7049, 0.9961, 0.839, 0.6741, 0.839, 0.6741, 0.6779, 0.9961, 0.6779, 0.513, 0.6793, 0.5144, 0.3569, 0.6741, 0.3556, 0.6741, 0.6769, 0.8345, 0.6779, 0.8345, 0.358, 0.996, 0.3568, 0.996, 0.6767, 0.6741, 0.6755, 0.6741, 0.3556, 0.8345, 0.358, 0.8345, 0.6779, 0.0, 0.7061, 0.0, 0.3862, 0.1605, 0.3838, 0.1605, 0.7037, 0.352, 0.6769, 0.352, 0.3556, 0.5144, 0.3569, 0.513, 0.6793, 0.9961, 1.0, 0.6741, 1.0, 0.6741, 0.839, 0.9961, 0.839, 0.3678, 0.3211, 0.352, 0.1606, 0.3821, 0.1606, 0.3953, 0.2938, 0.3355, 0.6789, 0.337, 0.5449, 0.3491, 0.5169, 0.3475, 0.6509, 0.337, 0.5449, 0.3355, 0.4118, 0.3475, 0.3838, 0.3491, 0.5169, 0.5479, 0.03426, 0.6625, 0.02733, 0.6694, 0.05596, 0.5347, 0.04007, 0.7201, 0.1364, 0.7582, 0.2741, 0.7288, 0.2673, 0.7058, 0.1466, 0.3678, 4.78e-08, 0.5275, 0.01162, 0.5479, 0.03426, 0.3952, 0.02733, 0.5289, 0.3556, 0.3678, 0.3211, 0.3953, 0.2938, 0.5329, 0.3323, 0.6899, 2.487e-08, 0.7058, 0.1606, 0.6756, 0.1606, 0.6625, 0.02733, 0.5275, 0.01162, 0.6899, 2.487e-08, 0.6625, 0.02733, 0.5479, 0.03426, 0.5347, 0.04007, 0.5357, 0.1892, 0.389, 0.1892, 0.4021, 0.05596, 0.6694, 0.05596, 0.6825, 0.1892, 0.5357, 0.1892, 0.5347, 0.04007, 0.6825, 0.1892, 0.6694, 0.3224, 0.5228, 0.3457, 0.5357, 0.1892, 0.5357, 0.1892, 0.5228, 0.3457, 0.4021, 0.3224, 0.389, 0.1892, 0.334, 0.4118, 0.3355, 0.5457, 0.3234, 0.5177, 0.3219, 0.3838, 0.3952, 0.02733, 0.5479, 0.03426, 0.5347, 0.04007, 0.4021, 0.05596, 0.3355, 0.5457, 0.334, 0.6789, 0.3219, 0.6509, 0.3234, 0.5177, 0.7582, 0.006871, 0.7201, 0.1364, 0.7058, 0.1466, 0.7288, -5.876e-09])
me_cube_027.materials.append(mat_troncoarvore)
me_cube_027.use_mirror_vertex_groups = False
me_cube_027.update()
me_cube_028 = bpy.data.meshes.new('Cube.028')
me_cube_028.from_pydata([(1.118, 0.9756, 0.9837), (1.0, 1.0, -1.0), (0.9042, -0.9811, 1.015), (1.0, -1.0, -1.0), (-1.182, 0.8994, 0.9857), (-1.0, 1.0, -1.0), (-1.0, -1.0, -1.0), (0.0, 1.098, -1.0), (0.0, -1.098, 1.0), (0.0, -1.098, -1.0), (-0.1301, 1.146, 1.0), (-1.215, 0.0, -1.0), (1.13, -0.0324, 0.9868), (-1.357, -0.03548, 1.0), (1.109, -0.01183, -1.0), (0.0, 0.0, -1.0), (0.9571, 0.01256, 0.9274), (1.0, 1.0, -1.0), (1.0, -1.0, -1.0), (-1.0, 1.0, -1.0), (-1.0, -1.0, 1.0), (-1.0, -1.0, -1.0), (0.9887, 0.09422, 0.9858), (0.7234, -0.8416, 1.0), (-1.212, -0.01034, 1.002), (-0.8298, 0.8298, 1.0), (-0.1301, 0.9587, 1.0), (0.7234, 0.818, 1.0), (0.0, -0.9114, 1.0), (-0.8298, -0.8298, 1.0), (0.5505, -0.7989, 0.9296), (-1.148, -0.03773, 0.9296), (-1.003, 0.8725, 0.9296), (-0.1729, 0.9541, 0.9296), (0.6569, 0.8725, 0.9296), (-0.1729, -0.8687, 0.9296), (-0.1729, 0.0427, 0.9296), (-1.003, -0.7871, 0.9296)], [], [(15, 14, 3, 9), (11, 15, 9, 6), (4, 13, 24, 25), (8, 2, 23, 28), (5, 7, 15, 11), (7, 1, 14, 15), (10, 4, 25, 26), (9, 8, 20, 21), (11, 13, 4, 19), (14, 12, 2, 18), (7, 10, 0, 17), (19, 4, 10, 7), (18, 2, 8, 9), (17, 0, 12, 14), (21, 20, 13, 11), (20, 8, 28, 29), (27, 26, 33, 34), (26, 25, 32, 33), (22, 27, 34, 16), (24, 29, 37, 31), (2, 12, 22, 23), (13, 20, 29, 24), (0, 10, 26, 27), (12, 0, 27, 22), (16, 36, 35, 30), (34, 33, 36, 16), (33, 32, 31, 36), (36, 31, 37, 35), (29, 28, 35, 37), (23, 22, 16, 30), (28, 23, 30, 35), (25, 24, 31, 32)])
me_cube_028.polygons.foreach_set('use_smooth', [1, 1, 0, 0, 1, 1, 0, 1, 1, 1, 1, 1, 1, 1, 1, 1, 0, 0, 0, 1, 0, 1, 0, 0, 1, 1, 1, 1, 1, 0, 0, 0])
_uv = me_cube_028.uv_layers.new(name='UVMap')
_uv.uv.foreach_set('vector', [0.176, 0.1919, 0.1568, 1.701e-08, 0.3205, 0.01793, 0.352, 0.1743, 0.1952, 0.3838, 0.176, 0.1919, 0.352, 0.1743, 0.352, 0.3338, 0.6899, 0.3211, 0.5289, 0.3556, 0.5329, 0.3323, 0.6625, 0.2938, 0.352, 0.1606, 0.3678, 4.78e-08, 0.3952, 0.02733, 0.3821, 0.1606, 0.03153, 0.3658, -3.461e-09, 0.2095, 0.176, 0.1919, 0.1952, 0.3838, -3.461e-09, 0.2095, -2.708e-09, 0.04996, 0.1568, 1.701e-08, 0.176, 0.1919, 0.7058, 0.1606, 0.6899, 0.3211, 0.6625, 0.2938, 0.6756, 0.1606, 0.1605, 0.7037, 0.1605, 0.3838, 0.3219, 0.385, 0.3219, 0.7049, 0.9961, 0.839, 0.6741, 0.839, 0.6741, 0.6779, 0.9961, 0.6779, 0.513, 0.6793, 0.5144, 0.3569, 0.6741, 0.3556, 0.6741, 0.6769, 0.8345, 0.6779, 0.8345, 0.358, 0.996, 0.3568, 0.996, 0.6767, 0.6741, 0.6755, 0.6741, 0.3556, 0.8345, 0.358, 0.8345, 0.6779, 0.0, 0.7061, 0.0, 0.3862, 0.1605, 0.3838, 0.1605, 0.7037, 0.352, 0.6769, 0.352, 0.3556, 0.5144, 0.3569, 0.513, 0.6793, 0.9961, 1.0, 0.6741, 1.0, 0.6741, 0.839, 0.9961, 0.839, 0.3678, 0.3211, 0.352, 0.1606, 0.3821, 0.1606, 0.3953, 0.2938, 0.3355, 0.6789, 0.337, 0.5449, 0.3491, 0.5169, 0.3475, 0.6509, 0.337, 0.5449, 0.3355, 0.4118, 0.3475, 0.3838, 0.3491, 0.5169, 0.5479, 0.03426, 0.6625, 0.02733, 0.6694, 0.05596, 0.5347, 0.04007, 0.7201, 0.1364, 0.7582, 0.2741, 0.7288, 0.2673, 0.7058, 0.1466, 0.3678, 4.78e-08, 0.5275, 0.01162, 0.5479, 0.03426, 0.3952, 0.02733, 0.5289, 0.3556, 0.3678, 0.3211, 0.3953, 0.2938, 0.5329, 0.3323, 0.6899, 2.487e-08, 0.7058, 0.1606, 0.6756, 0.1606, 0.6625, 0.02733, 0.5275, 0.01162, 0.6899, 2.487e-08, 0.6625, 0.02733, 0.5479, 0.03426, 0.5347, 0.04007, 0.5357, 0.1892, 0.389, 0.1892, 0.4021, 0.05596, 0.6694, 0.05596, 0.6825, 0.1892, 0.5357, 0.1892, 0.5347, 0.04007, 0.6825, 0.1892, 0.6694, 0.3224, 0.5228, 0.3457, 0.5357, 0.1892, 0.5357, 0.1892, 0.5228, 0.3457, 0.4021, 0.3224, 0.389, 0.1892, 0.334, 0.4118, 0.3355, 0.5457, 0.3234, 0.5177, 0.3219, 0.3838, 0.3952, 0.02733, 0.5479, 0.03426, 0.5347, 0.04007, 0.4021, 0.05596, 0.3355, 0.5457, 0.334, 0.6789, 0.3219, 0.6509, 0.3234, 0.5177, 0.7582, 0.006871, 0.7201, 0.1364, 0.7058, 0.1466, 0.7288, -5.876e-09])
me_cube_028.materials.append(mat_troncoarvore)
me_cube_028.use_mirror_vertex_groups = False
me_cube_028.update()
me_cube_029 = bpy.data.meshes.new('Cube.029')
me_cube_029.from_pydata([(1.118, 0.9756, 0.9837), (1.0, 1.0, -1.0), (0.9042, -0.9811, 1.015), (1.0, -1.0, -1.0), (-1.182, 0.8994, 0.9857), (-1.0, 1.0, -1.0), (-1.0, -1.0, -1.0), (0.0, 1.098, -1.0), (0.0, -1.098, 1.0), (0.0, -1.098, -1.0), (-0.1301, 1.146, 1.0), (-1.215, 0.0, -1.0), (1.13, -0.0324, 0.9868), (-1.357, -0.03548, 1.0), (1.109, -0.01183, -1.0), (0.0, 0.0, -1.0), (0.9571, 0.01256, 0.9274), (1.0, 1.0, -1.0), (1.0, -1.0, -1.0), (-1.0, 1.0, -1.0), (-1.0, -1.0, 1.0), (-1.0, -1.0, -1.0), (0.9887, 0.09422, 0.9858), (0.7234, -0.8416, 1.0), (-1.212, -0.01034, 1.002), (-0.8298, 0.8298, 1.0), (-0.1301, 0.9587, 1.0), (0.7234, 0.818, 1.0), (0.0, -0.9114, 1.0), (-0.8298, -0.8298, 1.0), (0.5505, -0.7989, 0.9296), (-1.148, -0.03773, 0.9296), (-1.003, 0.8725, 0.9296), (-0.1729, 0.9541, 0.9296), (0.6569, 0.8725, 0.9296), (-0.1729, -0.8687, 0.9296), (-0.1729, 0.0427, 0.9296), (-1.003, -0.7871, 0.9296)], [], [(15, 14, 3, 9), (11, 15, 9, 6), (4, 13, 24, 25), (8, 2, 23, 28), (5, 7, 15, 11), (7, 1, 14, 15), (10, 4, 25, 26), (9, 8, 20, 21), (11, 13, 4, 19), (14, 12, 2, 18), (7, 10, 0, 17), (19, 4, 10, 7), (18, 2, 8, 9), (17, 0, 12, 14), (21, 20, 13, 11), (20, 8, 28, 29), (27, 26, 33, 34), (26, 25, 32, 33), (22, 27, 34, 16), (24, 29, 37, 31), (2, 12, 22, 23), (13, 20, 29, 24), (0, 10, 26, 27), (12, 0, 27, 22), (16, 36, 35, 30), (34, 33, 36, 16), (33, 32, 31, 36), (36, 31, 37, 35), (29, 28, 35, 37), (23, 22, 16, 30), (28, 23, 30, 35), (25, 24, 31, 32)])
me_cube_029.polygons.foreach_set('use_smooth', [1, 1, 0, 0, 1, 1, 0, 1, 1, 1, 1, 1, 1, 1, 1, 1, 0, 0, 0, 1, 0, 1, 0, 0, 1, 1, 1, 1, 1, 0, 0, 0])
_uv = me_cube_029.uv_layers.new(name='UVMap')
_uv.uv.foreach_set('vector', [0.176, 0.1919, 0.1568, 1.701e-08, 0.3205, 0.01793, 0.352, 0.1743, 0.1952, 0.3838, 0.176, 0.1919, 0.352, 0.1743, 0.352, 0.3338, 0.6899, 0.3211, 0.5289, 0.3556, 0.5329, 0.3323, 0.6625, 0.2938, 0.352, 0.1606, 0.3678, 4.78e-08, 0.3952, 0.02733, 0.3821, 0.1606, 0.03153, 0.3658, -3.461e-09, 0.2095, 0.176, 0.1919, 0.1952, 0.3838, -3.461e-09, 0.2095, -2.708e-09, 0.04996, 0.1568, 1.701e-08, 0.176, 0.1919, 0.7058, 0.1606, 0.6899, 0.3211, 0.6625, 0.2938, 0.6756, 0.1606, 0.1605, 0.7037, 0.1605, 0.3838, 0.3219, 0.385, 0.3219, 0.7049, 0.9961, 0.839, 0.6741, 0.839, 0.6741, 0.6779, 0.9961, 0.6779, 0.513, 0.6793, 0.5144, 0.3569, 0.6741, 0.3556, 0.6741, 0.6769, 0.8345, 0.6779, 0.8345, 0.358, 0.996, 0.3568, 0.996, 0.6767, 0.6741, 0.6755, 0.6741, 0.3556, 0.8345, 0.358, 0.8345, 0.6779, 0.0, 0.7061, 0.0, 0.3862, 0.1605, 0.3838, 0.1605, 0.7037, 0.352, 0.6769, 0.352, 0.3556, 0.5144, 0.3569, 0.513, 0.6793, 0.9961, 1.0, 0.6741, 1.0, 0.6741, 0.839, 0.9961, 0.839, 0.3678, 0.3211, 0.352, 0.1606, 0.3821, 0.1606, 0.3953, 0.2938, 0.3355, 0.6789, 0.337, 0.5449, 0.3491, 0.5169, 0.3475, 0.6509, 0.337, 0.5449, 0.3355, 0.4118, 0.3475, 0.3838, 0.3491, 0.5169, 0.5479, 0.03426, 0.6625, 0.02733, 0.6694, 0.05596, 0.5347, 0.04007, 0.7201, 0.1364, 0.7582, 0.2741, 0.7288, 0.2673, 0.7058, 0.1466, 0.3678, 4.78e-08, 0.5275, 0.01162, 0.5479, 0.03426, 0.3952, 0.02733, 0.5289, 0.3556, 0.3678, 0.3211, 0.3953, 0.2938, 0.5329, 0.3323, 0.6899, 2.487e-08, 0.7058, 0.1606, 0.6756, 0.1606, 0.6625, 0.02733, 0.5275, 0.01162, 0.6899, 2.487e-08, 0.6625, 0.02733, 0.5479, 0.03426, 0.5347, 0.04007, 0.5357, 0.1892, 0.389, 0.1892, 0.4021, 0.05596, 0.6694, 0.05596, 0.6825, 0.1892, 0.5357, 0.1892, 0.5347, 0.04007, 0.6825, 0.1892, 0.6694, 0.3224, 0.5228, 0.3457, 0.5357, 0.1892, 0.5357, 0.1892, 0.5228, 0.3457, 0.4021, 0.3224, 0.389, 0.1892, 0.334, 0.4118, 0.3355, 0.5457, 0.3234, 0.5177, 0.3219, 0.3838, 0.3952, 0.02733, 0.5479, 0.03426, 0.5347, 0.04007, 0.4021, 0.05596, 0.3355, 0.5457, 0.334, 0.6789, 0.3219, 0.6509, 0.3234, 0.5177, 0.7582, 0.006871, 0.7201, 0.1364, 0.7058, 0.1466, 0.7288, -5.876e-09])
me_cube_029.materials.append(mat_troncoarvore)
me_cube_029.use_mirror_vertex_groups = False
me_cube_029.update()
me_cube_030 = bpy.data.meshes.new('Cube.030')
me_cube_030.from_pydata([(1.118, 0.9756, 0.9837), (1.0, 1.0, -1.0), (0.9042, -0.9811, 1.015), (1.0, -1.0, -1.0), (-1.182, 0.8994, 0.9857), (-1.0, 1.0, -1.0), (-1.0, -1.0, -1.0), (0.0, 1.098, -1.0), (0.0, -1.098, 1.0), (0.0, -1.098, -1.0), (-0.1301, 1.146, 1.0), (-1.215, 0.0, -1.0), (1.13, -0.0324, 0.9868), (-1.357, -0.03548, 1.0), (1.109, -0.01183, -1.0), (0.0, 0.0, -1.0), (0.9571, 0.01256, 0.9274), (1.0, 1.0, -1.0), (1.0, -1.0, -1.0), (-1.0, 1.0, -1.0), (-1.0, -1.0, 1.0), (-1.0, -1.0, -1.0), (0.9887, 0.09422, 0.9858), (0.7234, -0.8416, 1.0), (-1.212, -0.01034, 1.002), (-0.8298, 0.8298, 1.0), (-0.1301, 0.9587, 1.0), (0.7234, 0.818, 1.0), (0.0, -0.9114, 1.0), (-0.8298, -0.8298, 1.0), (0.5505, -0.7989, 0.9296), (-1.148, -0.03773, 0.9296), (-1.003, 0.8725, 0.9296), (-0.1729, 0.9541, 0.9296), (0.6569, 0.8725, 0.9296), (-0.1729, -0.8687, 0.9296), (-0.1729, 0.0427, 0.9296), (-1.003, -0.7871, 0.9296)], [], [(15, 14, 3, 9), (11, 15, 9, 6), (4, 13, 24, 25), (8, 2, 23, 28), (5, 7, 15, 11), (7, 1, 14, 15), (10, 4, 25, 26), (9, 8, 20, 21), (11, 13, 4, 19), (14, 12, 2, 18), (7, 10, 0, 17), (19, 4, 10, 7), (18, 2, 8, 9), (17, 0, 12, 14), (21, 20, 13, 11), (20, 8, 28, 29), (27, 26, 33, 34), (26, 25, 32, 33), (22, 27, 34, 16), (24, 29, 37, 31), (2, 12, 22, 23), (13, 20, 29, 24), (0, 10, 26, 27), (12, 0, 27, 22), (16, 36, 35, 30), (34, 33, 36, 16), (33, 32, 31, 36), (36, 31, 37, 35), (29, 28, 35, 37), (23, 22, 16, 30), (28, 23, 30, 35), (25, 24, 31, 32)])
me_cube_030.polygons.foreach_set('use_smooth', [1, 1, 0, 0, 1, 1, 0, 1, 1, 1, 1, 1, 1, 1, 1, 1, 0, 0, 0, 1, 0, 1, 0, 0, 1, 1, 1, 1, 1, 0, 0, 0])
_uv = me_cube_030.uv_layers.new(name='UVMap')
_uv.uv.foreach_set('vector', [0.176, 0.1919, 0.1568, 1.701e-08, 0.3205, 0.01793, 0.352, 0.1743, 0.1952, 0.3838, 0.176, 0.1919, 0.352, 0.1743, 0.352, 0.3338, 0.6899, 0.3211, 0.5289, 0.3556, 0.5329, 0.3323, 0.6625, 0.2938, 0.352, 0.1606, 0.3678, 4.78e-08, 0.3952, 0.02733, 0.3821, 0.1606, 0.03153, 0.3658, -3.461e-09, 0.2095, 0.176, 0.1919, 0.1952, 0.3838, -3.461e-09, 0.2095, -2.708e-09, 0.04996, 0.1568, 1.701e-08, 0.176, 0.1919, 0.7058, 0.1606, 0.6899, 0.3211, 0.6625, 0.2938, 0.6756, 0.1606, 0.1605, 0.7037, 0.1605, 0.3838, 0.3219, 0.385, 0.3219, 0.7049, 0.9961, 0.839, 0.6741, 0.839, 0.6741, 0.6779, 0.9961, 0.6779, 0.513, 0.6793, 0.5144, 0.3569, 0.6741, 0.3556, 0.6741, 0.6769, 0.8345, 0.6779, 0.8345, 0.358, 0.996, 0.3568, 0.996, 0.6767, 0.6741, 0.6755, 0.6741, 0.3556, 0.8345, 0.358, 0.8345, 0.6779, 0.0, 0.7061, 0.0, 0.3862, 0.1605, 0.3838, 0.1605, 0.7037, 0.352, 0.6769, 0.352, 0.3556, 0.5144, 0.3569, 0.513, 0.6793, 0.9961, 1.0, 0.6741, 1.0, 0.6741, 0.839, 0.9961, 0.839, 0.3678, 0.3211, 0.352, 0.1606, 0.3821, 0.1606, 0.3953, 0.2938, 0.3355, 0.6789, 0.337, 0.5449, 0.3491, 0.5169, 0.3475, 0.6509, 0.337, 0.5449, 0.3355, 0.4118, 0.3475, 0.3838, 0.3491, 0.5169, 0.5479, 0.03426, 0.6625, 0.02733, 0.6694, 0.05596, 0.5347, 0.04007, 0.7201, 0.1364, 0.7582, 0.2741, 0.7288, 0.2673, 0.7058, 0.1466, 0.3678, 4.78e-08, 0.5275, 0.01162, 0.5479, 0.03426, 0.3952, 0.02733, 0.5289, 0.3556, 0.3678, 0.3211, 0.3953, 0.2938, 0.5329, 0.3323, 0.6899, 2.487e-08, 0.7058, 0.1606, 0.6756, 0.1606, 0.6625, 0.02733, 0.5275, 0.01162, 0.6899, 2.487e-08, 0.6625, 0.02733, 0.5479, 0.03426, 0.5347, 0.04007, 0.5357, 0.1892, 0.389, 0.1892, 0.4021, 0.05596, 0.6694, 0.05596, 0.6825, 0.1892, 0.5357, 0.1892, 0.5347, 0.04007, 0.6825, 0.1892, 0.6694, 0.3224, 0.5228, 0.3457, 0.5357, 0.1892, 0.5357, 0.1892, 0.5228, 0.3457, 0.4021, 0.3224, 0.389, 0.1892, 0.334, 0.4118, 0.3355, 0.5457, 0.3234, 0.5177, 0.3219, 0.3838, 0.3952, 0.02733, 0.5479, 0.03426, 0.5347, 0.04007, 0.4021, 0.05596, 0.3355, 0.5457, 0.334, 0.6789, 0.3219, 0.6509, 0.3234, 0.5177, 0.7582, 0.006871, 0.7201, 0.1364, 0.7058, 0.1466, 0.7288, -5.876e-09])
me_cube_030.materials.append(mat_troncoarvore)
me_cube_030.use_mirror_vertex_groups = False
me_cube_030.update()

# ---- objects
ob_arvoretronco = bpy.data.objects.new('ArvoreTronco', me_cube)
ob_arvoretronco_001 = bpy.data.objects.new('ArvoreTronco.001', me_cube_002)
ob_arvoretronco_002 = bpy.data.objects.new('ArvoreTronco.002', me_cube_003)
ob_arvoretronco_003 = bpy.data.objects.new('ArvoreTronco.003', me_cube_004)
ob_arvoretronco_004 = bpy.data.objects.new('ArvoreTronco.004', me_cube_015)
ob_arvoretronco_005 = bpy.data.objects.new('ArvoreTronco.005', me_cube_016)
ob_arvoretronco_006 = bpy.data.objects.new('ArvoreTronco.006', me_cube_017)
ob_arvoretronco_007 = bpy.data.objects.new('ArvoreTronco.007', me_cube_018)
ob_arvoretronco_008 = bpy.data.objects.new('ArvoreTronco.008', me_cube_019)
ob_arvoretronco_009 = bpy.data.objects.new('ArvoreTronco.009', me_cube_020)
ob_arvoretronco_010 = bpy.data.objects.new('ArvoreTronco.010', me_cube_021)
ob_arvoretronco_011 = bpy.data.objects.new('ArvoreTronco.011', me_cube_022)
ob_arvoretronco_012 = bpy.data.objects.new('ArvoreTronco.012', me_cube_023)
ob_arvoretronco_014 = bpy.data.objects.new('ArvoreTronco.014', me_cube_025)
ob_arvoretronco_015 = bpy.data.objects.new('ArvoreTronco.015', me_cube_026)
ob_arvoretronco_013 = bpy.data.objects.new('ArvoreTronco.013', me_cube_027)
ob_arvoretronco_016 = bpy.data.objects.new('ArvoreTronco.016', me_cube_028)
ob_arvoretronco_017 = bpy.data.objects.new('ArvoreTronco.017', me_cube_029)
ob_arvoretronco_018 = bpy.data.objects.new('ArvoreTronco.018', me_cube_030)

# ---- transforms, parenting, visibility, modifiers, constraints
ob_arvoretronco.location = (0.9003, 0.9075, 18.76)
ob_arvoretronco.scale = (3.038, 3.038, 32.19)
ob_arvoretronco.lock_rotations_4d = False
ob_arvoretronco.empty_display_type = 'ARROWS'
ob_arvoretronco.lineart.crease_threshold = 0.0
ob_arvoretronco_001.location = (-4.902, 1.178, 37.96)
ob_arvoretronco_001.rotation_euler = (-0.1638, -0.8577, 0.06208)
ob_arvoretronco_001.scale = (0.9417, 0.4561, 8.489)
ob_arvoretronco_001.lock_rotations_4d = False
ob_arvoretronco_001.empty_display_type = 'ARROWS'
ob_arvoretronco_001.lineart.crease_threshold = 0.0
ob_arvoretronco_002.location = (7.186, 2.7, 29.02)
ob_arvoretronco_002.rotation_euler = (-0.2632, 0.6078, 0.3072)
ob_arvoretronco_002.scale = (0.7675, 0.4995, 9.925)
ob_arvoretronco_002.lock_rotations_4d = False
ob_arvoretronco_002.empty_display_type = 'ARROWS'
ob_arvoretronco_002.lineart.crease_threshold = 0.0
ob_arvoretronco_003.location = (1.069, -2.533, 27.51)
ob_arvoretronco_003.rotation_euler = (0.4589, 0.6691, -0.4347)
ob_arvoretronco_003.scale = (0.8124, 0.5834, 9.044)
ob_arvoretronco_003.lock_rotations_4d = False
ob_arvoretronco_003.empty_display_type = 'ARROWS'
ob_arvoretronco_003.lineart.crease_threshold = 0.0
ob_arvoretronco_004.location = (-16.31, 2.764, 39.95)
ob_arvoretronco_004.rotation_euler = (-1.534, -1.53, 1.418)
ob_arvoretronco_004.scale = (0.9417, 0.4561, 8.489)
ob_arvoretronco_004.lock_rotations_4d = False
ob_arvoretronco_004.empty_display_type = 'ARROWS'
ob_arvoretronco_004.lineart.crease_threshold = 0.0
ob_arvoretronco_005.location = (-19.08, 3.685, 47.52)
ob_arvoretronco_005.rotation_euler = (-0.1323, -0.3647, 0.04345)
ob_arvoretronco_005.scale = (0.9417, 0.4561, 8.489)
ob_arvoretronco_005.lock_rotations_4d = False
ob_arvoretronco_005.empty_display_type = 'ARROWS'
ob_arvoretronco_005.lineart.crease_threshold = 0.0
ob_arvoretronco_006.location = (16.18, 6.962, 33.87)
ob_arvoretronco_006.rotation_euler = (0.9345, 1.315, 1.383)
ob_arvoretronco_006.scale = (0.7675, 0.4995, 9.925)
ob_arvoretronco_006.lock_rotations_4d = False
ob_arvoretronco_006.empty_display_type = 'ARROWS'
ob_arvoretronco_006.lineart.crease_threshold = 0.0
ob_arvoretronco_007.location = (6.689, 5.93, 50.68)
ob_arvoretronco_007.rotation_euler = (-0.2965, 0.5162, 0.1513)
ob_arvoretronco_007.scale = (0.7675, 0.4995, 9.925)
ob_arvoretronco_007.lock_rotations_4d = False
ob_arvoretronco_007.empty_display_type = 'ARROWS'
ob_arvoretronco_007.lineart.crease_threshold = 0.0
ob_arvoretronco_008.location = (-6.501, 2.7, 50.13)
ob_arvoretronco_008.rotation_euler = (-0.6465, -0.669, 0.322)
ob_arvoretronco_008.scale = (0.7675, 0.4995, 9.925)
ob_arvoretronco_008.lock_rotations_4d = False
ob_arvoretronco_008.empty_display_type = 'ARROWS'
ob_arvoretronco_008.lineart.crease_threshold = 0.0
ob_arvoretronco_009.location = (-10.72, 0.1227, 61.71)
ob_arvoretronco_009.rotation_euler = (0.4596, -0.2465, 0.09176)
ob_arvoretronco_009.scale = (0.7675, 0.4995, 9.925)
ob_arvoretronco_009.lock_rotations_4d = False
ob_arvoretronco_009.empty_display_type = 'ARROWS'
ob_arvoretronco_009.lineart.crease_threshold = 0.0
ob_arvoretronco_010.location = (16.48, 10.09, 59.25)
ob_arvoretronco_010.rotation_euler = (0.2828, 1.202, 0.3622)
ob_arvoretronco_010.scale = (0.5987, 0.3896, 7.742)
ob_arvoretronco_010.lock_rotations_4d = False
ob_arvoretronco_010.empty_display_type = 'ARROWS'
ob_arvoretronco_010.lineart.crease_threshold = 0.0
ob_arvoretronco_011.location = (19.93, 13.68, 67.31)
ob_arvoretronco_011.rotation_euler = (-0.3517, 0.2787, 0.1287)
ob_arvoretronco_011.scale = (0.6165, 0.4012, 7.972)
ob_arvoretronco_011.lock_rotations_4d = False
ob_arvoretronco_011.empty_display_type = 'ARROWS'
ob_arvoretronco_011.lineart.crease_threshold = 0.0
ob_arvoretronco_012.location = (2.696, -4.998, 47.69)
ob_arvoretronco_012.rotation_euler = (0.4397, 0.3068, -0.07629)
ob_arvoretronco_012.scale = (0.7675, 0.4995, 9.925)
ob_arvoretronco_012.lock_rotations_4d = False
ob_arvoretronco_012.empty_display_type = 'ARROWS'
ob_arvoretronco_012.lineart.crease_threshold = 0.0
ob_arvoretronco_014.location = (10.03, -12.04, 56.8)
ob_arvoretronco_014.rotation_euler = (0.9938, 0.6187, 0.6805)
ob_arvoretronco_014.scale = (0.7675, 0.4995, 9.925)
ob_arvoretronco_014.lock_rotations_4d = False
ob_arvoretronco_014.empty_display_type = 'ARROWS'
ob_arvoretronco_014.lineart.crease_threshold = 0.0
ob_arvoretronco_015.location = (11.84, -15.96, 65.23)
ob_arvoretronco_015.rotation_euler = (0.383, 0.2263, -0.172)
ob_arvoretronco_015.scale = (0.7675, 0.4995, 9.925)
ob_arvoretronco_015.lock_rotations_4d = False
ob_arvoretronco_015.empty_display_type = 'ARROWS'
ob_arvoretronco_015.lineart.crease_threshold = 0.0
ob_arvoretronco_013.location = (-18.73, -5.919, 66.33)
ob_arvoretronco_013.rotation_euler = (0.09345, -1.34, 0.3981)
ob_arvoretronco_013.scale = (0.7675, 0.4995, 9.925)
ob_arvoretronco_013.lock_rotations_4d = False
ob_arvoretronco_013.empty_display_type = 'ARROWS'
ob_arvoretronco_013.lineart.crease_threshold = 0.0
ob_arvoretronco_016.location = (0.9357, 9.749, 45.36)
ob_arvoretronco_016.rotation_euler = (-0.1578, 0.6518, 1.302)
ob_arvoretronco_016.scale = (0.7675, 0.4995, 9.925)
ob_arvoretronco_016.lock_rotations_4d = False
ob_arvoretronco_016.empty_display_type = 'ARROWS'
ob_arvoretronco_016.lineart.crease_threshold = 0.0
ob_arvoretronco_017.location = (3.145, 21.09, 52.65)
ob_arvoretronco_017.rotation_euler = (0.7961, 1.237, 2.179)
ob_arvoretronco_017.scale = (0.7675, 0.4995, 9.925)
ob_arvoretronco_017.lock_rotations_4d = False
ob_arvoretronco_017.empty_display_type = 'ARROWS'
ob_arvoretronco_017.lineart.crease_threshold = 0.0
ob_arvoretronco_018.location = (2.836, 26.57, 60.37)
ob_arvoretronco_018.rotation_euler = (-0.2103, 0.5334, 1.264)
ob_arvoretronco_018.scale = (0.7675, 0.4995, 9.925)
ob_arvoretronco_018.lock_rotations_4d = False
ob_arvoretronco_018.empty_display_type = 'ARROWS'
ob_arvoretronco_018.lineart.crease_threshold = 0.0

# ---- collection membership
col_collection.objects.link(ob_arvoretronco)
col_collection.objects.link(ob_arvoretronco_001)
col_collection.objects.link(ob_arvoretronco_002)
col_collection.objects.link(ob_arvoretronco_003)
col_collection.objects.link(ob_arvoretronco_004)
col_collection.objects.link(ob_arvoretronco_005)
col_collection.objects.link(ob_arvoretronco_006)
col_collection.objects.link(ob_arvoretronco_007)
col_collection.objects.link(ob_arvoretronco_008)
col_collection.objects.link(ob_arvoretronco_009)
col_collection.objects.link(ob_arvoretronco_010)
col_collection.objects.link(ob_arvoretronco_011)
col_collection.objects.link(ob_arvoretronco_012)
col_collection.objects.link(ob_arvoretronco_014)
col_collection.objects.link(ob_arvoretronco_015)
col_collection.objects.link(ob_arvoretronco_013)
col_collection.objects.link(ob_arvoretronco_016)
col_collection.objects.link(ob_arvoretronco_017)
col_collection.objects.link(ob_arvoretronco_018)

# ---- scene / render settings (as saved in the file)
scene.frame_start = 1; scene.frame_end = 250; scene.frame_set(1)
scene.render.engine = 'BLENDER_EEVEE_NEXT'
bpy.context.view_layer.update()

# ---- added for rendering (the .blend has no active camera and no usable light): camera, sun
cam_auto = bpy.data.cameras.new('AutoCamera')
cam_auto.lens = 50.0
cam_auto.sensor_width = 36.0
cam_auto.clip_end = 1888.23
ob_auto_camera = bpy.data.objects.new('AutoCamera', cam_auto)
scene.collection.objects.link(ob_auto_camera)
ob_auto_camera.location = (106.414, -123.042, 116.848)
ob_auto_camera.rotation_euler = (1.09748, -7.21219e-08, 0.694738)
scene.camera = ob_auto_camera
light_auto_sun = bpy.data.lights.new('AutoSun', 'SUN')
light_auto_sun.energy = 3.0
light_auto_sun.angle = 0.0523599
ob_auto_sun = bpy.data.objects.new('AutoSun', light_auto_sun)
scene.collection.objects.link(ob_auto_sun)
ob_auto_sun.rotation_euler = (0.872665, 0.174533, 0.523599)
bpy.context.view_layer.update()
